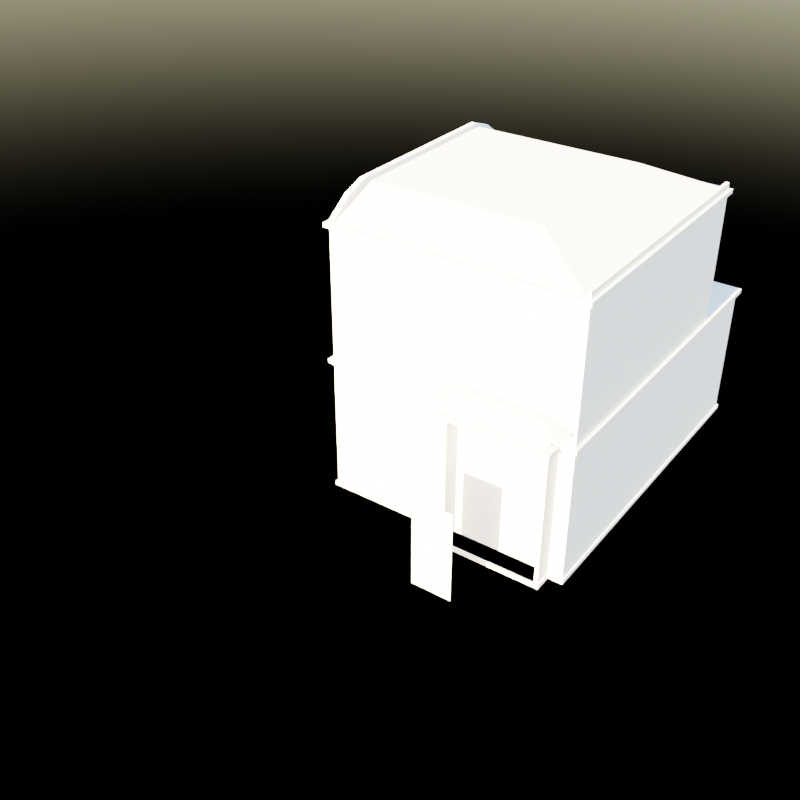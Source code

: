 # Source: briishhouse.blend  (saved by Blender 3.3.6; exported with 4.5.12 LTS)
import bpy
from mathutils import Matrix  # noqa: F401  (used for matrix-valued properties, if any)

bpy.ops.wm.read_factory_settings(use_empty=True)
scene = bpy.context.scene
scene.name = 'Scene'

# ---- collections
col_base = bpy.data.collections.new('base'); scene.collection.children.link(col_base)
col_cam_lights = bpy.data.collections.new('cam_lights'); scene.collection.children.link(col_cam_lights)

# ---- world
world_world = bpy.data.worlds.new('World'); scene.world = world_world
world_world.use_nodes = True; world_world.node_tree.nodes.clear()
_N = world_world.node_tree.nodes; _L = world_world.node_tree.links
n0 = _N.new('ShaderNodeOutputWorld'); n0.name = 'World Output'; n0.location = (300, 300)
n1 = _N.new('ShaderNodeBackground'); n1.name = 'Background'; n1.location = (10, 300)
n2 = _N.new('ShaderNodeTexSky'); n2.name = 'Sky Texture'; n2.location = (-190, 280)
_L.new(n1.outputs[0], n0.inputs[0])
_L.new(n2.outputs[0], n1.inputs[0])
n0.is_active_output = True
world_world.color = (0.05088, 0.05088, 0.05088)
world_world.use_sun_shadow = False
world_world.sun_shadow_jitter_overblur = 0.0

# ---- cameras
cam_camera = bpy.data.cameras.new('Camera')
cam_camera.clip_end = 100.0
cam_camera.ortho_scale = 7.314

# ---- lights
light_light = bpy.data.lights.new('Light', 'POINT')
light_light.transmission_factor = 0.0
light_light.energy = 1000.0
light_light.shadow_soft_size = 0.1
light_light.shadow_maximum_resolution = 0.006
light_light.use_absolute_resolution = True

# ---- meshes
me_cube_001 = bpy.data.meshes.new('Cube.001')
me_cube_001.from_pydata([(-0.78, 0.8156, -0.2859), (-0.78, 0.8156, -0.9576), (-0.78, 0.8112, -0.2859), (-0.78, 0.8112, -0.9576), (-0.78, 0.8156, -0.2859), (-0.4032, 0.8112, -0.9576), (-0.4032, 0.8156, -0.9576), (-0.4032, 0.8156, -0.2859), (-0.4032, 0.8156, -0.9576), (-0.4179, 0.8156, -0.9428), (-0.4179, 0.8156, -0.3006), (-0.4032, 0.8156, -0.2859), (-0.78, 0.8156, -0.2859), (-0.7652, 0.8156, -0.3006), (-0.7652, 0.8156, -0.9428), (-0.78, 0.8156, -0.9576), (-0.5074, 0.8187, -0.7116), (-0.5074, 0.8187, -0.5836), (-0.78, 0.8112, -0.9576), (-0.4618, 0.8187, -0.7116), (-0.5074, 0.8135, -0.7116), (-0.5074, 0.8135, -0.5836), (-0.78, 0.8112, -0.2859), (-0.4618, 0.8135, -0.7116), (-0.4179, 0.8131, -0.9428), (-0.4179, 0.8131, -0.3006), (-0.7652, 0.8131, -0.3006), (-0.7652, 0.8131, -0.9428), (-0.4032, 0.8156, -0.9576), (-0.4032, 0.8156, -0.2859), (-0.78, 0.8112, -0.2859), (-0.78, 0.8112, -0.9576), (-0.4032, 0.8112, -0.9576), (-0.4618, 0.8187, -0.7116), (-0.78, 0.8156, -0.2859), (-0.4032, 0.8156, -0.9576), (-0.4179, 0.8156, -0.9428), (-0.4179, 0.8156, -0.3006), (-0.4032, 0.8156, -0.2859), (-0.78, 0.8156, -0.2859), (-0.7652, 0.8156, -0.3006), (-0.7652, 0.8156, -0.9428), (-0.78, 0.8156, -0.9576), (-0.5074, 0.8187, -0.7116), (-0.5074, 0.8187, -0.5836), (-0.7652, 0.8156, -0.3006), (-0.4618, 0.8187, -0.7116), (-0.5074, 0.8135, -0.7116), (-0.5074, 0.8135, -0.5836), (-0.4179, 0.8156, -0.3006), (-0.4618, 0.8135, -0.7116), (-0.4179, 0.8131, -0.9428), (-0.4179, 0.8131, -0.3006), (-0.7652, 0.8131, -0.3006), (-0.7652, 0.8131, -0.9428), (-0.78, 0.8156, -0.9576), (-0.5074, 0.8187, -0.7116), (-0.5074, 0.8187, -0.5836), (-0.5074, 0.8135, -0.7116), (-0.5074, 0.8135, -0.5836), (-0.4032, 0.8156, -0.9576), (-0.4032, 0.8156, -0.2859), (-0.78, 0.8112, -0.2859), (-0.78, 0.8112, -0.9576), (-0.4032, 0.8112, -0.9576), (-0.78, 0.8156, -0.2859), (-0.4032, 0.8156, -0.9576), (-0.4179, 0.8156, -0.9428), (-0.4179, 0.8156, -0.3006), (-0.4032, 0.8156, -0.2859), (-0.78, 0.8156, -0.2859), (-0.7652, 0.8156, -0.3006), (-0.7652, 0.8156, -0.9428), (-0.78, 0.8156, -0.9576), (-0.5074, 0.8187, -0.7116), (-0.5074, 0.8187, -0.5836), (-0.4618, 0.8187, -0.7116), (-0.5074, 0.8135, -0.7116), (-0.5074, 0.8135, -0.5836), (-0.4618, 0.8135, -0.7116), (-0.4179, 0.8131, -0.9428), (-0.4179, 0.8131, -0.3006), (-0.7652, 0.8131, -0.3006), (-0.7652, 0.8131, -0.9428), (-0.5074, 0.8187, -0.7116), (-0.4618, 0.8135, -0.7116), (-0.5074, 0.8135, -0.7116), (-0.4179, 0.8131, -0.3006), (-0.7652, 0.8131, -0.3006), (-0.78, 0.8112, -0.2859), (-0.78, 0.8112, -0.9576), (-0.78, 0.8156, -0.2859), (-0.78, 0.8156, -0.9576), (-0.5074, 0.8187, -0.7116), (-0.5074, 0.8187, -0.5836), (-0.5074, 0.8135, -0.7116), (-0.5074, 0.8135, -0.5836), (-0.4032, 0.8156, -0.9576), (-0.4032, 0.8156, -0.2859), (-0.78, 0.8112, -0.2859), (-0.78, 0.8112, -0.9576), (-0.4032, 0.8112, -0.9576), (-0.4032, 0.8112, -0.2859), (-0.78, 0.8156, -0.2859), (-0.4032, 0.8156, -0.9576), (-0.4179, 0.8156, -0.9428), (-0.4179, 0.8156, -0.3006), (-0.4032, 0.8156, -0.2859), (-0.78, 0.8156, -0.2859), (-0.7652, 0.8156, -0.3006), (-0.7652, 0.8156, -0.9428), (-0.78, 0.8156, -0.9576), (-0.5074, 0.8187, -0.7116), (-0.5074, 0.8187, -0.5836), (-0.4618, 0.8187, -0.5836), (-0.4618, 0.8187, -0.7116), (-0.5074, 0.8135, -0.7116), (-0.5074, 0.8135, -0.5836), (-0.4618, 0.8135, -0.5836), (-0.4618, 0.8135, -0.7116), (-0.4179, 0.8131, -0.9428), (-0.4179, 0.8131, -0.3006), (-0.7652, 0.8131, -0.3006), (-0.7652, 0.8131, -0.9428)], [], [(23, 19, 46, 50), (1, 0, 12, 15), (5, 3, 1, 6), (0, 1, 55, 4), (5, 6, 28, 32), (6, 1, 15, 8), (0, 7, 11, 12), (20, 23, 50, 47), (10, 13, 40, 37), (25, 10, 37, 52), (0, 2, 30, 34), (7, 6, 8, 11), (12, 11, 38, 39), (6, 7, 29, 28), (65, 62, 99, 103), (51, 54, 83, 80), (9, 24, 51, 36), (21, 20, 47, 48), (8, 15, 42, 35), (9, 14, 27, 24), (19, 23, 85, 33), (27, 14, 41, 54), (7, 0, 34, 29), (34, 30, 62, 65), (16, 20, 58, 56), (37, 40, 71, 68), (3, 2, 22, 18), (39, 38, 69, 70), (29, 34, 65, 61), (35, 42, 73, 66), (1, 3, 18, 55), (41, 36, 67, 72), (44, 48, 78, 75), (2, 0, 4, 22), (42, 39, 70, 73), (50, 46, 76, 79), (20, 21, 59, 58), (2, 3, 31, 30), (17, 21, 48, 44), (11, 8, 35, 38), (16, 17, 44, 43), (24, 27, 54, 51), (26, 25, 52, 53), (15, 12, 39, 42), (19, 16, 43, 46), (13, 26, 53, 40), (14, 9, 36, 41), (68, 71, 109, 106), (56, 58, 95, 93), (70, 69, 107, 108), (58, 59, 96, 95), (61, 65, 103, 98), (23, 20, 86, 85), (13, 10, 49, 45), (66, 73, 111, 104), (10, 25, 87, 49), (57, 56, 93, 94), (72, 67, 105, 110), (55, 18, 90, 92), (75, 78, 117, 113), (73, 70, 108, 111), (22, 4, 91, 89), (79, 76, 115, 119), (43, 44, 75, 74), (21, 17, 57, 59), (32, 28, 60, 64), (53, 52, 81, 82), (40, 53, 82, 71), (46, 43, 74, 76), (54, 41, 72, 83), (36, 51, 80, 67), (17, 16, 56, 57), (28, 29, 61, 60), (48, 47, 77, 78), (38, 35, 66, 69), (52, 37, 68, 81), (30, 31, 63, 62), (47, 50, 79, 77), (84, 33, 85, 86), (45, 49, 87, 88), (90, 89, 91, 92), (94, 93, 95, 96), (99, 102, 98, 103), (102, 101, 97, 98), (110, 109, 122, 123), (105, 106, 107, 104), (109, 110, 111, 108), (110, 105, 104, 111), (108, 107, 106, 109), (115, 112, 113, 114), (121, 120, 119, 118), (114, 113, 117, 118), (115, 114, 118, 119), (122, 121, 118, 117), (106, 105, 120, 121), (120, 123, 116, 119), (123, 122, 117, 116), (80, 83, 123, 120), (59, 57, 94, 96), (74, 75, 113, 112), (20, 16, 84, 86), (64, 60, 97, 101), (82, 81, 121, 122), (71, 82, 122, 109), (76, 74, 112, 115), (83, 72, 110, 123), (67, 80, 120, 105), (60, 61, 98, 97), (78, 77, 116, 117), (69, 66, 104, 107), (81, 68, 106, 121), (62, 63, 100, 99), (77, 79, 119, 116), (18, 22, 89, 90), (25, 26, 88, 87), (16, 19, 33, 84), (26, 13, 45, 88), (4, 55, 92, 91)])
_uv = me_cube_001.uv_layers.new(name='UVMap')
_uv.uv.foreach_set('vector', [0.3965, 0.2762, 0.3965, 0.2762, 0.3965, 0.2762, 0.3965, 0.2762, 0.3944, 0.2729, 0.4858, 0.2729, 0.4858, 0.2729, 0.3944, 0.2729, 0.3944, 0.3553, 0.3944, 0.2729, 0.3944, 0.2729, 0.3944, 0.3553, 0.4858, 0.2729, 0.3944, 0.2729, 0.3944, 0.2729, 0.4858, 0.2729, 0.3944, 0.3553, 0.3944, 0.3553, 0.3944, 0.3553, 0.3944, 0.3553, 0.3944, 0.3553, 0.3944, 0.2729, 0.3944, 0.2729, 0.3944, 0.3553, 0.4858, 0.2729, 0.4858, 0.3553, 0.4858, 0.3553, 0.4858, 0.2729, 0.3965, 0.3521, 0.3965, 0.2762, 0.3965, 0.2762, 0.3965, 0.3521, 0.4838, 0.3521, 0.4838, 0.2762, 0.4838, 0.2762, 0.4838, 0.3521, 0.4838, 0.3521, 0.4838, 0.3521, 0.4838, 0.3521, 0.4838, 0.3521, 0.4858, 0.2729, 0.4858, 0.2729, 0.4858, 0.2729, 0.4858, 0.2729, 0.4858, 0.3553, 0.3944, 0.3553, 0.3944, 0.3553, 0.4858, 0.3553, 0.4858, 0.2729, 0.4858, 0.3553, 0.4858, 0.3553, 0.4858, 0.2729, 0.3944, 0.3553, 0.4858, 0.3553, 0.4858, 0.3553, 0.3944, 0.3553, 0.4858, 0.2729, 0.4858, 0.2729, 0.4858, 0.2729, 0.4858, 0.2729, 0.3965, 0.3521, 0.3965, 0.2762, 0.3965, 0.2762, 0.3965, 0.3521, 0.3965, 0.3521, 0.3965, 0.3521, 0.3965, 0.3521, 0.3965, 0.3521, 0.4838, 0.3521, 0.3965, 0.3521, 0.3965, 0.3521, 0.4838, 0.3521, 0.3944, 0.3553, 0.3944, 0.2729, 0.3944, 0.2729, 0.3944, 0.3553, 0.3965, 0.3521, 0.3965, 0.2762, 0.3965, 0.2762, 0.3965, 0.3521, 0.3965, 0.2762, 0.3965, 0.2762, 0.3965, 0.2762, 0.3965, 0.2762, 0.3965, 0.2762, 0.3965, 0.2762, 0.3965, 0.2762, 0.3965, 0.2762, 0.4858, 0.3553, 0.4858, 0.2729, 0.4858, 0.2729, 0.4858, 0.3553, 0.4858, 0.2729, 0.4858, 0.2729, 0.4858, 0.2729, 0.4858, 0.2729, 0.3965, 0.3521, 0.3965, 0.3521, 0.3965, 0.3521, 0.3965, 0.3521, 0.4838, 0.3521, 0.4838, 0.2762, 0.4838, 0.2762, 0.4838, 0.3521, 0.3944, 0.2729, 0.4858, 0.2729, 0.4858, 0.2729, 0.3944, 0.2729, 0.4858, 0.2729, 0.4858, 0.3553, 0.4858, 0.3553, 0.4858, 0.2729, 0.4858, 0.3553, 0.4858, 0.2729, 0.4858, 0.2729, 0.4858, 0.3553, 0.3944, 0.3553, 0.3944, 0.2729, 0.3944, 0.2729, 0.3944, 0.3553, 0.3944, 0.2729, 0.3944, 0.2729, 0.3944, 0.2729, 0.3944, 0.2729, 0.3965, 0.2762, 0.3965, 0.3521, 0.3965, 0.3521, 0.3965, 0.2762, 0.4838, 0.3521, 0.4838, 0.3521, 0.4838, 0.3521, 0.4838, 0.3521, 0.4858, 0.2729, 0.4858, 0.2729, 0.4858, 0.2729, 0.4858, 0.2729, 0.3944, 0.2729, 0.4858, 0.2729, 0.4858, 0.2729, 0.3944, 0.2729, 0.3965, 0.2762, 0.3965, 0.2762, 0.3965, 0.2762, 0.3965, 0.2762, 0.3965, 0.3521, 0.4838, 0.3521, 0.4838, 0.3521, 0.3965, 0.3521, 0.4858, 0.2729, 0.3944, 0.2729, 0.3944, 0.2729, 0.4858, 0.2729, 0.4838, 0.3521, 0.4838, 0.3521, 0.4838, 0.3521, 0.4838, 0.3521, 0.4858, 0.3553, 0.3944, 0.3553, 0.3944, 0.3553, 0.4858, 0.3553, 0.3965, 0.3521, 0.4838, 0.3521, 0.4838, 0.3521, 0.3965, 0.3521, 0.3965, 0.3521, 0.3965, 0.2762, 0.3965, 0.2762, 0.3965, 0.3521, 0.4838, 0.2762, 0.4838, 0.3521, 0.4838, 0.3521, 0.4838, 0.2762, 0.3944, 0.2729, 0.4858, 0.2729, 0.4858, 0.2729, 0.3944, 0.2729, 0.3965, 0.2762, 0.3965, 0.3521, 0.3965, 0.3521, 0.3965, 0.2762, 0.4838, 0.2762, 0.4838, 0.2762, 0.4838, 0.2762, 0.4838, 0.2762, 0.3965, 0.2762, 0.3965, 0.3521, 0.3965, 0.3521, 0.3965, 0.2762, 0.4838, 0.3521, 0.4838, 0.2762, 0.4838, 0.2762, 0.4838, 0.3521, 0.3965, 0.3521, 0.3965, 0.3521, 0.3965, 0.3521, 0.3965, 0.3521, 0.4858, 0.2729, 0.4858, 0.3553, 0.4858, 0.3553, 0.4858, 0.2729, 0.3965, 0.3521, 0.4838, 0.3521, 0.4838, 0.3521, 0.3965, 0.3521, 0.4858, 0.3553, 0.4858, 0.2729, 0.4858, 0.2729, 0.4858, 0.3553, 0.3965, 0.2762, 0.3965, 0.3521, 0.3965, 0.3521, 0.3965, 0.2762, 0.4838, 0.2762, 0.4838, 0.3521, 0.4838, 0.3521, 0.4838, 0.2762, 0.3944, 0.3553, 0.3944, 0.2729, 0.3944, 0.2729, 0.3944, 0.3553, 0.4838, 0.3521, 0.4838, 0.3521, 0.4838, 0.3521, 0.4838, 0.3521, 0.4838, 0.3521, 0.3965, 0.3521, 0.3965, 0.3521, 0.4838, 0.3521, 0.3965, 0.2762, 0.3965, 0.3521, 0.3965, 0.3521, 0.3965, 0.2762, 0.3944, 0.2729, 0.3944, 0.2729, 0.3944, 0.2729, 0.3944, 0.2729, 0.4838, 0.3521, 0.4838, 0.3521, 0.4838, 0.3521, 0.4838, 0.3521, 0.3944, 0.2729, 0.4858, 0.2729, 0.4858, 0.2729, 0.3944, 0.2729, 0.4858, 0.2729, 0.4858, 0.2729, 0.4858, 0.2729, 0.4858, 0.2729, 0.3965, 0.2762, 0.3965, 0.2762, 0.3965, 0.2762, 0.3965, 0.2762, 0.3965, 0.3521, 0.4838, 0.3521, 0.4838, 0.3521, 0.3965, 0.3521, 0.4838, 0.3521, 0.4838, 0.3521, 0.4838, 0.3521, 0.4838, 0.3521, 0.3944, 0.3553, 0.3944, 0.3553, 0.3944, 0.3553, 0.3944, 0.3553, 0.4838, 0.2762, 0.4838, 0.3521, 0.4838, 0.3521, 0.4838, 0.2762, 0.4838, 0.2762, 0.4838, 0.2762, 0.4838, 0.2762, 0.4838, 0.2762, 0.3965, 0.2762, 0.3965, 0.3521, 0.3965, 0.3521, 0.3965, 0.2762, 0.3965, 0.2762, 0.3965, 0.2762, 0.3965, 0.2762, 0.3965, 0.2762, 0.3965, 0.3521, 0.3965, 0.3521, 0.3965, 0.3521, 0.3965, 0.3521, 0.4838, 0.3521, 0.3965, 0.3521, 0.3965, 0.3521, 0.4838, 0.3521, 0.3944, 0.3553, 0.4858, 0.3553, 0.4858, 0.3553, 0.3944, 0.3553, 0.4838, 0.3521, 0.3965, 0.3521, 0.3965, 0.3521, 0.4838, 0.3521, 0.4858, 0.3553, 0.3944, 0.3553, 0.3944, 0.3553, 0.4858, 0.3553, 0.4838, 0.3521, 0.4838, 0.3521, 0.4838, 0.3521, 0.4838, 0.3521, 0.4858, 0.2729, 0.3944, 0.2729, 0.3944, 0.2729, 0.4858, 0.2729, 0.3965, 0.3521, 0.3965, 0.2762, 0.3965, 0.2762, 0.3965, 0.3521, 0.3965, 0.3521, 0.3965, 0.2762, 0.3965, 0.2762, 0.3965, 0.3521, 0.4838, 0.2762, 0.4838, 0.3521, 0.4838, 0.3521, 0.4838, 0.2762, 0.3944, 0.2729, 0.4858, 0.2729, 0.4858, 0.2729, 0.3944, 0.2729, 0.4838, 0.3521, 0.3965, 0.3521, 0.3965, 0.3521, 0.4838, 0.3521, 0.4858, 0.2729, 0.4858, 0.3553, 0.4858, 0.3553, 0.4858, 0.2729, 0.4858, 0.3553, 0.3944, 0.3553, 0.3944, 0.3553, 0.4858, 0.3553, 0.3965, 0.2762, 0.4838, 0.2762, 0.4838, 0.2762, 0.3965, 0.2762, 0.3965, 0.3521, 0.4838, 0.3521, 0.4858, 0.3553, 0.3944, 0.3553, 0.4838, 0.2762, 0.3965, 0.2762, 0.3944, 0.2729, 0.4858, 0.2729, 0.3965, 0.2762, 0.3965, 0.3521, 0.3944, 0.3553, 0.3944, 0.2729, 0.4858, 0.2729, 0.4858, 0.3553, 0.4838, 0.3521, 0.4838, 0.2762, 0.3965, 0.2762, 0.3965, 0.3521, 0.4838, 0.3521, 0.4838, 0.2762, 0.4838, 0.3521, 0.3965, 0.3521, 0.3965, 0.2762, 0.4838, 0.2762, 0.4838, 0.2762, 0.4838, 0.3521, 0.4838, 0.3521, 0.4838, 0.2762, 0.3965, 0.2762, 0.4838, 0.2762, 0.4838, 0.2762, 0.3965, 0.2762, 0.4838, 0.2762, 0.4838, 0.3521, 0.4838, 0.2762, 0.4838, 0.3521, 0.4838, 0.3521, 0.3965, 0.3521, 0.3965, 0.3521, 0.4838, 0.3521, 0.3965, 0.3521, 0.3965, 0.2762, 0.3965, 0.3521, 0.3965, 0.2762, 0.3965, 0.2762, 0.4838, 0.2762, 0.4838, 0.3521, 0.3965, 0.3521, 0.3965, 0.3521, 0.3965, 0.2762, 0.3965, 0.2762, 0.3965, 0.3521, 0.4838, 0.3521, 0.4838, 0.3521, 0.4838, 0.3521, 0.4838, 0.3521, 0.3965, 0.3521, 0.4838, 0.3521, 0.4838, 0.3521, 0.3965, 0.3521, 0.3965, 0.3521, 0.3965, 0.3521, 0.3965, 0.3521, 0.3965, 0.3521, 0.3944, 0.3553, 0.3944, 0.3553, 0.3944, 0.3553, 0.3944, 0.3553, 0.4838, 0.2762, 0.4838, 0.3521, 0.4838, 0.3521, 0.4838, 0.2762, 0.4838, 0.2762, 0.4838, 0.2762, 0.4838, 0.2762, 0.4838, 0.2762, 0.3965, 0.2762, 0.3965, 0.3521, 0.3965, 0.3521, 0.3965, 0.2762, 0.3965, 0.2762, 0.3965, 0.2762, 0.3965, 0.2762, 0.3965, 0.2762, 0.3965, 0.3521, 0.3965, 0.3521, 0.3965, 0.3521, 0.3965, 0.3521, 0.3944, 0.3553, 0.4858, 0.3553, 0.4858, 0.3553, 0.3944, 0.3553, 0.4838, 0.3521, 0.3965, 0.3521, 0.3965, 0.3521, 0.4838, 0.3521, 0.4858, 0.3553, 0.3944, 0.3553, 0.3944, 0.3553, 0.4858, 0.3553, 0.4838, 0.3521, 0.4838, 0.3521, 0.4838, 0.3521, 0.4838, 0.3521, 0.4858, 0.2729, 0.3944, 0.2729, 0.3944, 0.2729, 0.4858, 0.2729, 0.3965, 0.3521, 0.3965, 0.2762, 0.3965, 0.2762, 0.3965, 0.3521, 0.3944, 0.2729, 0.4858, 0.2729, 0.4858, 0.2729, 0.3944, 0.2729, 0.4838, 0.3521, 0.4838, 0.2762, 0.4838, 0.2762, 0.4838, 0.3521, 0.3965, 0.3521, 0.3965, 0.2762, 0.3965, 0.2762, 0.3965, 0.3521, 0.4838, 0.2762, 0.4838, 0.2762, 0.4838, 0.2762, 0.4838, 0.2762, 0.4858, 0.2729, 0.3944, 0.2729, 0.3944, 0.2729, 0.4858, 0.2729])
me_cube_001.update()
me_cube = bpy.data.meshes.new('Cube')
me_cube.from_pydata([(-1.0, -0.6997, 1.0), (-1.0, 0.7297, -1.0), (-1.0, 0.7297, 1.0), (1.262, -0.6997, -1.0), (1.262, -0.6997, 1.0), (1.262, 0.7297, -1.0), (1.262, 0.7297, 1.0), (-9.313e-10, 0.7297, -1.0), (-9.313e-10, 0.7297, 1.0), (-9.313e-10, -0.6997, -1.0), (-9.313e-10, -0.6997, 1.0), (-1.0, 0.7297, 0.0), (1.262, 0.7297, 0.0), (1.262, -0.6997, 0.0), (-9.313e-10, -0.6997, 0.0), (-9.313e-10, 0.7297, 0.0), (-1.0, 0.7297, -0.9699), (1.262, 0.7297, -0.9699), (1.262, -0.6997, -0.9699), (-9.313e-10, -0.6997, -0.9699), (-9.313e-10, 0.7297, -0.9699), (-0.05159, 0.7297, -1.0), (-0.05159, -0.6997, 1.0), (-0.05159, 0.7297, 1.0), (-0.05159, -0.6997, -1.0), (-0.9641, 0.7297, -1.0), (-0.9641, -0.6997, 1.0), (-0.9641, 0.7297, 1.0), (-0.9641, -0.6997, -1.0), (-1.0, -0.6997, 0.03099), (-1.0, 0.7297, 0.03099), (1.262, 0.7297, 0.03099), (1.262, -0.6997, 0.03099), (-9.313e-10, -0.6997, 0.03099), (-9.313e-10, 0.7297, 0.03099), (-0.05159, 0.7297, 0.03099), (-0.05159, -0.6997, 0.03099), (-0.9641, 0.7297, 0.03099), (-0.9641, -0.6997, 0.03099), (1.213, 0.7297, 1.0), (1.213, -0.6997, -1.0), (1.213, 0.7297, -1.0), (1.213, -0.6997, 1.0), (1.213, -0.6997, 0.0), (1.213, 0.7297, 0.0), (1.213, 0.7297, -0.9699), (1.213, -0.6997, -0.9699), (1.213, -0.6997, 0.03099), (1.213, 0.7297, 0.03099), (-1.0, -0.6997, 0.9697), (-1.0, 0.7297, 0.9697), (1.262, 0.7297, 0.9697), (1.262, -0.6997, 0.9697), (-9.313e-10, -0.6997, 0.9697), (-9.313e-10, 0.7297, 0.9697), (-0.05159, 0.7297, 0.9697), (-0.05159, -0.6997, 0.9697), (-0.9641, 0.7297, 0.9697), (-0.9641, -0.6997, 0.9697), (1.213, -0.6997, 0.9697), (1.213, 0.7297, 0.9697), (-1.0, 0.7297, -1.0), (1.262, 0.7297, -1.0), (-9.313e-10, 0.7297, -1.0), (-1.0, 0.7297, -0.9699), (1.262, 0.7297, -0.9699), (1.262, -0.6997, -0.9699), (-9.313e-10, -0.6997, -0.9699), (-9.313e-10, 0.7297, -0.9699), (-1.0, -0.6997, -0.9699), (-0.05159, 0.7297, -1.0), (-0.05159, -0.6997, -0.9699), (-0.05159, 0.7297, -0.9699), (-0.9641, 0.7297, -1.0), (-0.9641, -0.6997, -0.9699), (-0.9641, 0.7297, -0.9699), (1.213, 0.7297, -1.0), (1.213, 0.7297, -0.9699), (1.213, -0.6997, -0.9699), (-1.016, 0.7415, -1.0), (-1.016, 0.7415, -0.9696), (1.278, 0.7415, -0.9696), (1.278, 0.7415, -1.0), (1.278, -0.7114, -1.0), (1.278, -0.7114, -0.9696), (1.229, -0.7114, -1.0), (1.229, 0.7415, -1.0), (0.02444, 0.7415, -1.0), (0.02512, -0.7114, -1.0), (0.02512, -0.7114, -0.9696), (0.02444, 0.7415, -0.9696), (1.229, 0.7415, -0.9696), (1.229, -0.7114, -0.9696), (-1.0, 0.8259, -1.0), (-9.313e-10, 0.8259, -1.0), (-1.0, 0.8259, 0.0), (-9.313e-10, 0.8259, 0.0), (-1.0, 0.8259, -0.9699), (-9.313e-10, 0.8259, -0.9699), (-0.05159, 0.8259, -1.0), (-0.05159, 0.8259, 0.0), (-0.05159, 0.8259, -0.9699), (-0.9641, 0.8259, -1.0), (-0.9641, 0.8259, 0.0), (-0.9641, 0.8259, -0.9699), (-1.0, 0.8259, 0.03099), (-9.313e-10, 0.8259, 0.03099), (-0.05159, 0.8259, 0.03099), (-0.9641, 0.8259, 0.03099), (-1.0, 0.8259, -1.0), (-9.313e-10, 0.8259, -1.0), (-1.0, 0.8259, -0.9699), (-9.313e-10, 0.8259, -0.9699), (-0.05159, 0.8259, -1.0), (-0.05159, 0.8259, -0.9699), (-0.9641, 0.8259, -1.0), (-0.9641, 0.8259, -0.9699), (-1.016, 0.8377, -1.0), (-1.016, 0.8377, -0.9696), (-0.9798, 0.8377, -1.0), (0.02444, 0.8377, -1.0), (0.02444, 0.8377, -0.9696), (-0.05226, 0.8377, -0.9696), (-0.05226, 0.8377, -1.0), (-0.9798, 0.8377, -0.9696), (-9.313e-10, 0.816, 0.03099), (-0.9641, 0.816, 0.03099), (-0.05159, 0.816, 0.03099), (-9.313e-10, 0.816, 0.0), (-1.0, 0.816, 0.0), (-1.0, 0.816, 0.03099), (-0.9641, 0.7274, 0.0), (-0.05159, 0.7274, 0.0), (-0.9641, 0.7274, -0.9699), (-0.05159, 0.7274, -0.9699), (-1.0, -1.115, -1.0), (-1.016, -1.127, -1.0), (-0.05159, -1.115, -1.0), (-9.313e-10, -1.115, -1.0), (-1.0, -1.115, -0.9699), (-9.313e-10, -1.115, 0.03099), (-9.313e-10, -1.115, 0.0), (-9.313e-10, -1.115, -0.9699), (-0.9641, -1.115, -0.9699), (-0.9641, -1.115, -1.0), (-0.05159, -1.115, 0.0), (-0.05159, -1.115, -0.9699), (-0.05159, -1.115, 0.03099), (-0.05226, -1.127, -1.0), (0.02512, -1.127, -1.0), (-0.9641, -1.115, -0.9699), (-1.0, -1.115, -0.9699), (-9.313e-10, -1.115, -0.9699), (-0.05159, -1.115, -0.9699), (0.02512, -1.127, -0.9696), (-1.016, -1.127, -0.9696), (-0.9798, -1.127, -0.9696), (-0.9798, -1.127, -1.0), (-0.05226, -1.127, -0.9696), (-1.14, 0.7297, -1.0), (-1.14, -0.6997, -1.0), (-1.14, -0.6997, 0.9697), (-1.14, -0.6997, 1.0), (-1.14, 0.7297, 1.0), (-1.156, 0.7415, -1.0), (-1.104, 0.7297, -1.0), (-1.156, -0.7114, -1.0), (-1.14, -0.6997, -0.9699), (-1.14, -0.6997, 0.0), (-1.14, 0.7297, 0.03099), (-1.14, 0.7297, 0.0), (-1.14, 0.7297, -0.9699), (-1.104, -1.115, -0.9699), (-1.104, -0.6997, -0.9699), (-1.14, -1.115, -0.9699), (-1.14, -0.6997, -0.9699), (-1.14, -1.115, 0.03099), (-1.14, -0.6997, 0.03099), (-1.104, -0.6997, -1.0), (-1.156, -1.127, -1.0), (-1.14, 0.7297, 0.9697), (-1.14, 0.7297, -0.9699), (-1.14, -1.115, 0.0), (-1.14, -1.115, -0.9699), (-1.156, 0.7415, -0.9696), (-1.156, -0.7114, -0.9696), (-1.156, -1.127, -0.9696), (-1.14, -1.115, -1.0), (-1.104, -1.115, -1.0), (-1.106, 0.7297, 0.9697), (-1.106, 0.7297, 0.03099), (-1.106, 0.7297, 1.0), (-1.106, -1.115, 0.03099), (-1.106, -0.6997, 0.9697), (-1.106, -0.6997, 1.0), (-1.106, 0.7297, 0.0), (-1.106, -1.115, 0.0), (-1.106, -0.6997, 0.03099), (1.213, 0.7297, 1.02), (1.262, 0.7297, 1.02), (1.262, -0.6997, 1.02), (-1.106, 0.7297, 1.049), (-1.14, 0.7297, 1.049), (-1.106, -0.6997, 1.049), (-1.14, -0.6997, 1.049), (1.213, -0.6997, 1.02), (-0.9641, -0.6997, 1.0), (1.262, 0.01502, 1.0), (1.262, 0.1341, 1.0), (-1.0, -0.6997, 1.0), (-0.05159, 0.7297, 1.0), (1.262, 0.2532, 1.0), (1.262, 0.3724, 1.0), (-9.313e-10, 0.7297, 1.0), (1.213, -0.6997, 1.0), (1.163, -0.4428, 1.18), (1.262, 0.4915, 1.0), (-9.313e-10, -0.6997, 1.0), (1.262, 0.6106, 1.0), (-0.05159, -0.6997, 1.0), (-0.9641, 0.7297, 1.0), (1.262, -0.1041, 1.0), (-1.0, 0.7297, 1.0), (1.262, -0.2232, 1.0), (1.163, 0.4728, 1.18), (1.213, 0.7297, 1.0), (-1.106, 0.7297, 1.0), (-0.4751, 0.4728, 1.18), (-0.4751, -0.4428, 1.18), (-1.106, -0.6997, 1.0), (1.262, -0.3423, 1.0), (1.262, -0.4614, 1.0), (1.262, -0.5805, 1.0), (1.213, 0.6106, 1.0), (1.213, 0.4915, 1.0), (1.213, 0.3724, 1.0), (1.213, 0.2532, 1.0), (1.213, 0.1341, 1.0), (1.213, 0.01502, 1.0), (1.213, -0.1041, 1.0), (1.213, -0.2232, 1.0), (1.213, -0.3423, 1.0), (1.213, -0.4614, 1.0), (1.213, -0.5805, 1.0), (-1.14, -0.5805, 1.0), (-1.14, -0.4614, 1.0), (-1.14, -0.3423, 1.0), (-1.14, -0.2232, 1.0), (-1.14, -0.1041, 1.0), (-1.14, 0.01502, 1.0), (-1.14, 0.1341, 1.0), (-1.14, 0.2532, 1.0), (-1.14, 0.3724, 1.0), (-1.14, 0.4915, 1.0), (-1.14, 0.6106, 1.0), (-1.106, 0.6106, 1.0), (-1.106, 0.4915, 1.0), (-1.106, 0.3724, 1.0), (-1.106, 0.2532, 1.0), (-1.106, 0.1341, 1.0), (-1.106, 0.01502, 1.0), (-1.106, -0.1041, 1.0), (-1.106, -0.2232, 1.0), (-1.106, -0.3423, 1.0), (-1.106, -0.4614, 1.0), (-1.106, -0.5805, 1.0), (1.262, 0.6106, 1.137), (1.262, 0.4915, 1.193), (1.262, 0.3724, 1.193), (1.262, 0.2532, 1.193), (1.262, 0.1341, 1.193), (1.262, 0.01502, 1.193), (1.262, -0.1041, 1.193), (1.262, -0.2232, 1.193), (1.262, -0.3423, 1.193), (1.262, -0.4614, 1.193), (1.262, -0.5805, 1.137), (1.213, 0.6106, 1.137), (1.213, 0.4915, 1.193), (1.213, 0.3724, 1.193), (1.213, 0.2532, 1.193), (1.213, 0.1341, 1.193), (1.213, 0.01502, 1.193), (1.213, -0.1041, 1.193), (1.213, -0.2232, 1.193), (1.213, -0.3423, 1.193), (1.213, -0.4614, 1.193), (1.213, -0.5805, 1.137), (-1.14, -0.5805, 1.049), (-1.14, -0.4614, 1.049), (-1.14, -0.3423, 1.049), (-1.14, -0.2232, 1.049), (-1.14, -0.1041, 1.049), (-1.14, 0.01502, 1.049), (-1.14, 0.1341, 1.049), (-1.14, 0.2532, 1.049), (-1.14, 0.3724, 1.049), (-1.14, 0.4915, 1.049), (-1.14, 0.6106, 1.049), (-1.106, 0.6106, 1.049), (-1.106, 0.4915, 1.049), (-1.106, 0.3724, 1.049), (-1.106, 0.2532, 1.049), (-1.106, 0.1341, 1.049), (-1.106, 0.01502, 1.049), (-1.106, -0.1041, 1.049), (-1.106, -0.2232, 1.049), (-1.106, -0.3423, 1.049), (-1.106, -0.4614, 1.049), (-1.106, -0.5805, 1.049), (1.213, -0.5805, 1.0), (1.213, -0.4614, 1.0), (1.213, -0.3423, 1.0), (1.213, -0.2232, 1.0), (1.213, -0.1041, 1.0), (1.213, 0.01502, 1.0), (1.213, 0.1341, 1.0), (1.213, 0.2532, 1.0), (1.213, 0.3724, 1.0), (1.213, 0.4915, 1.0), (1.213, 0.6106, 1.0), (-1.106, 0.6106, 1.0), (-1.106, 0.4915, 1.0), (-1.106, 0.3724, 1.0), (-1.106, 0.2532, 1.0), (-1.106, 0.1341, 1.0), (-1.106, 0.01502, 1.0), (-1.106, -0.1041, 1.0), (-1.106, -0.2232, 1.0), (-1.106, -0.3423, 1.0), (-1.106, -0.4614, 1.0), (-1.106, -0.5805, 1.0), (-0.9924, 0.8253, 0.07706), (-0.9924, 0.7306, 0.07717), (-0.02329, 0.7306, 0.07717), (-0.02329, 0.8253, 0.07706), (-0.9924, 0.8253, 0.09789), (-0.9924, 0.7306, 0.098), (-0.02329, 0.7306, 0.098), (-0.02329, 0.8253, 0.09789), (-1.01, 0.8271, 0.07706), (-1.01, 0.7288, 0.07717), (-0.005471, 0.7288, 0.07717), (-0.005471, 0.8271, 0.07706), (-1.01, 0.8271, 0.09789), (-1.01, 0.7288, 0.098), (-0.005471, 0.7288, 0.098), (-0.005471, 0.8271, 0.09789), (-0.9924, 0.8254, 0.1372), (-0.9924, 0.7306, 0.1373), (-0.02329, 0.7306, 0.1373), (-0.02329, 0.8254, 0.1372), (-0.8905, 0.7883, 0.1969), (-1.107, 0.8606, 0.1447), (-1.107, 0.7194, 0.1448), (-0.8905, 0.7368, 0.1969), (0.09107, 0.7194, 0.1448), (-0.1253, 0.7368, 0.1969), (0.09107, 0.8606, 0.1447), (-0.1253, 0.7883, 0.1969), (1.213, 0.7297, 1.0), (1.262, 0.7297, 1.0), (-1.106, 0.7297, 0.9697), (-1.0, 0.7297, 0.9697), (1.262, -0.5805, 1.0), (1.262, -0.6997, 1.0), (-0.9641, -0.6997, 1.0), (-1.0, -0.6997, 1.0), (-0.05159, 0.7297, 1.0), (-9.313e-10, 0.7297, 1.0), (1.213, -0.6997, 1.0), (-9.313e-10, -0.6997, 1.0), (-1.106, 0.7297, 0.03099), (-1.14, 0.7297, 0.03099), (-1.0, 0.7297, 0.03099), (-1.0, 0.7297, 0.0), (1.262, 0.7297, 0.03099), (1.262, 0.7297, 0.0), (1.262, -0.6997, 0.03099), (1.262, -0.6997, 0.0), (-9.313e-10, -0.6997, 0.03099), (-9.313e-10, -0.6997, 0.0), (-9.313e-10, 0.7297, 0.03099), (-9.313e-10, 0.7297, 0.0), (1.213, -0.6997, 0.0), (1.213, 0.7297, 0.0), (-0.05159, -0.6997, 1.0), (-0.9641, 0.7297, 1.0), (-1.0, 0.7297, 1.0), (-1.106, -1.115, 0.03099), (-1.14, -1.115, 0.03099), (-9.313e-10, 0.816, 0.03099), (-9.313e-10, 0.8259, 0.03099), (-1.106, -0.6997, 0.9697), (-1.0, -0.6997, 0.9697), (1.213, -0.6997, 0.03099), (1.213, 0.7297, 0.03099), (-1.106, -0.6997, 1.0), (-1.14, -0.6997, 1.0), (1.262, 0.7297, 0.9697), (1.262, -0.6997, 0.9697), (1.213, -0.6997, 0.9697), (1.213, 0.7297, 0.9697), (-9.313e-10, 0.7297, 0.9697), (-0.05159, -0.6997, 0.9697), (-0.9641, -0.6997, 0.9697), (-0.9641, 0.7297, 0.9697), (-9.313e-10, -0.6997, 0.9697), (-0.05159, 0.7297, 0.9697), (-1.106, 0.7297, 0.0), (-9.313e-10, 0.816, 0.0), (-1.0, 0.816, 0.0), (-9.313e-10, -1.115, 0.0), (-1.0, 0.816, 0.03099), (-1.0, 0.8259, 0.03099), (-1.106, -1.115, 0.0), (-1.14, -1.115, 0.0), (-9.313e-10, -1.115, 0.03099), (-1.0, 0.8259, 0.0), (-9.313e-10, 0.8259, 0.0), (-0.05159, 0.8259, 0.0), (-0.9641, 0.8259, 0.0), (-0.05159, 0.8259, 0.03099), (-0.9641, 0.8259, 0.03099), (-0.05159, -1.115, 0.0), (-0.05159, -1.115, 0.03099), (-1.14, -0.6997, 0.9697), (-1.14, 0.6106, 1.0), (-1.14, 0.7297, 1.0), (-1.14, 0.7297, 0.0), (-1.14, -0.6997, 0.03099), (-1.14, -0.6997, 0.0), (-1.14, 0.7297, 0.9697), (-1.106, 0.7297, 1.0), (1.262, -0.3423, 1.0), (1.262, -0.4614, 1.0), (1.262, -0.1041, 1.0), (1.262, -0.2232, 1.0), (1.262, 0.1341, 1.0), (1.262, 0.01502, 1.0), (1.262, 0.6106, 1.0), (1.262, 0.4915, 1.0), (1.262, 0.3724, 1.0), (1.262, 0.2532, 1.0), (-1.14, -0.5805, 1.0), (-1.14, -0.4614, 1.0), (-1.14, -0.3423, 1.0), (-1.14, -0.2232, 1.0), (-1.14, -0.1041, 1.0), (-1.14, 0.01502, 1.0), (-1.14, 0.1341, 1.0), (-1.14, 0.2532, 1.0), (-1.14, 0.3724, 1.0), (-1.14, 0.4915, 1.0), (-1.133, 0.7489, 1.0), (-1.168, 0.7489, 1.0), (1.301, -0.7208, 1.0), (1.251, -0.7208, 1.0), (1.301, -0.7208, 0.9697), (1.251, -0.7208, 0.9697), (-1.168, 0.7489, 0.9697), (-1.133, 0.7489, 0.9697), (1.251, 0.7489, 1.0), (1.301, 0.7489, 1.0), (-1.133, 0.7489, 0.9697), (-1.024, 0.7489, 0.9697), (1.301, -0.5983, 1.0), (1.301, -0.7208, 1.0), (-0.9872, -0.7208, 1.0), (-1.024, -0.7208, 1.0), (-0.04894, 0.7489, 1.0), (0.004107, 0.7489, 1.0), (1.251, -0.7208, 1.0), (0.004107, -0.7208, 1.0), (-1.133, 0.7489, 0.03099), (-1.168, 0.7489, 0.03099), (-1.024, 0.7489, 0.03099), (-1.024, 0.7489, 0.0), (1.301, 0.7489, 0.03099), (1.301, 0.7489, 0.0), (1.301, -0.7208, 0.03099), (1.301, -0.7208, 0.0), (0.004107, -0.7208, 0.03099), (0.004107, -0.7208, 0.0), (0.004107, 0.7489, 0.03099), (0.004107, 0.7489, 0.0), (1.251, -0.7208, 0.0), (1.251, 0.7489, 0.0), (-0.04894, -0.7208, 1.0), (-0.9872, 0.7489, 1.0), (-1.024, 0.7489, 1.0), (-1.133, -1.148, 0.03099), (-1.168, -1.148, 0.03099), (0.004107, 0.8376, 0.03099), (0.004107, 0.8479, 0.03099), (-1.133, -0.7208, 0.9697), (-1.024, -0.7208, 0.9697), (1.251, -0.7208, 0.03099), (1.251, 0.7489, 0.03099), (-1.133, -0.7208, 1.0), (-1.168, -0.7208, 1.0), (1.301, 0.7489, 0.9697), (1.301, -0.7208, 0.9697), (1.251, -0.7208, 0.9697), (1.251, 0.7489, 0.9697), (0.004107, 0.7489, 0.9697), (-0.04894, -0.7208, 0.9697), (-0.9872, -0.7208, 0.9697), (-0.9872, 0.7489, 0.9697), (0.004107, -0.7208, 0.9697), (-0.04894, 0.7489, 0.9697), (-1.133, 0.7489, 0.0), (0.004107, 0.8376, 0.0), (-1.024, 0.8376, 0.0), (0.004107, -1.148, 0.0), (-1.024, 0.8376, 0.03099), (-1.024, 0.8479, 0.03099), (-1.133, -1.148, 0.0), (-1.168, -1.148, 0.0), (0.004107, -1.148, 0.03099), (-1.024, 0.8479, 0.0), (0.004107, 0.8479, 0.0), (-0.04894, 0.8479, 0.0), (-0.9872, 0.8479, 0.0), (-0.04894, 0.8479, 0.03099), (-0.9872, 0.8479, 0.03099), (-0.04894, -1.148, 0.0), (-0.04894, -1.148, 0.03099), (-1.168, -0.7208, 0.9697), (-1.168, 0.6264, 1.0), (-1.168, 0.7489, 1.0), (-1.168, 0.7489, 0.0), (-1.168, -0.7208, 0.03099), (-1.168, -0.7208, 0.0), (-1.168, 0.7489, 0.9697), (-1.133, 0.7489, 1.0), (1.301, -0.3534, 1.0), (1.301, -0.4759, 1.0), (1.301, -0.1084, 1.0), (1.301, -0.2309, 1.0), (1.301, 0.1365, 1.0), (1.301, 0.01405, 1.0), (1.301, 0.6264, 1.0), (1.301, 0.5039, 1.0), (1.301, 0.3815, 1.0), (1.301, 0.259, 1.0), (-1.168, -0.5983, 1.0), (-1.168, -0.4759, 1.0), (-1.168, -0.3534, 1.0), (-1.168, -0.2309, 1.0), (-1.168, -0.1084, 1.0), (-1.168, 0.01405, 1.0), (-1.168, 0.1365, 1.0), (-1.168, 0.259, 1.0), (-1.168, 0.3815, 1.0), (-1.168, 0.5039, 1.0), (0.02512, -0.9081, -0.9696), (0.02512, -0.7696, -0.9696), (-9.313e-10, -0.8964, -1.0), (-9.313e-10, -0.7578, -1.0), (0.02512, -0.7696, -1.0), (0.02512, -0.9081, -1.0), (0.04316, -0.9081, -1.0), (0.04109, -0.9081, -0.9755), (0.04316, -0.7696, -1.0), (0.04109, -0.7696, -0.9755), (0.02512, -0.9081, -1.0), (0.02512, -0.7696, -1.0), (0.02512, -0.7696, -0.9696), (0.02512, -0.9081, -0.9696)], [], [(74, 69, 175, 173), (96, 100, 420, 419), (195, 170, 429, 409), (41, 5, 3, 40), (21, 7, 9, 24), (64, 75, 116, 111), (46, 43, 14, 19), (29, 197, 192, 147, 36, 38), (17, 12, 13, 18), (45, 44, 12, 17), (192, 197, 177, 176), (45, 17, 81, 91), (5, 41, 86, 82), (16, 80, 184, 171), (68, 20, 98, 112), (9, 40, 85, 88), (80, 16, 97, 118), (79, 1, 159, 164), (1, 79, 117, 93), (567, 568, 565, 564), (73, 70, 113, 115), (25, 21, 24, 28), (189, 190, 169, 180), (230, 231, 435, 434), (223, 230, 434, 437), (3, 5, 82, 83), (18, 46, 92, 84), (67, 19, 142, 152), (265, 194, 229, 331), (162, 194, 203, 204), (16, 11, 129, 95, 97), (150, 74, 173, 172), (72, 75, 116, 114), (61, 1, 93, 109), (0, 194, 397, 367), (30, 130, 413, 374), (161, 193, 393, 426), (139, 151, 174, 183), (95, 129, 411, 418), (15, 128, 410, 383), (71, 67, 152, 153), (87, 7, 94, 120), (20, 15, 44, 45), (18, 13, 43, 46), (409, 429, 531, 511), (42, 4, 200, 205), (7, 41, 40, 9), (34, 54, 60, 48), (32, 52, 59, 47), (36, 56, 58, 38), (30, 50, 57, 37), (33, 53, 56, 36), (37, 57, 55, 35), (35, 55, 54, 34), (47, 59, 53, 33), (38, 58, 49, 29), (48, 60, 51, 31), (147, 192, 389, 425), (127, 125, 106, 107), (18, 46, 78, 66), (126, 127, 107, 108), (16, 64, 111, 97), (63, 70, 113, 110), (69, 64, 181, 175), (5, 41, 76, 62), (45, 17, 65, 77), (18, 17, 65, 66), (25, 28, 178, 165), (90, 87, 120, 121), (155, 139, 183, 186), (41, 7, 63, 76), (46, 19, 67, 78), (19, 14, 141, 142), (20, 45, 77, 68), (20, 90, 121, 98), (136, 155, 186, 179), (86, 91, 81, 82), (82, 81, 84, 83), (64, 16, 171, 181), (85, 92, 89, 88), (73, 61, 109, 115), (7, 63, 110, 94), (33, 36, 147, 140), (72, 68, 112, 114), (561, 556, 154, 149), (83, 84, 92, 85), (87, 90, 91, 86), (89, 19, 142, 154, 556, 557), (40, 3, 83, 85), (17, 18, 84, 81), (11, 16, 171, 170, 195), (15, 20, 98, 96, 128), (558, 561, 149, 138), (41, 7, 87, 86), (46, 19, 89, 92), (128, 96, 419, 410), (20, 45, 91, 90), (196, 145, 424, 415), (101, 100, 96, 98), (99, 102, 119, 123), (97, 104, 124, 118), (94, 99, 123, 120), (100, 101, 134, 132), (97, 95, 103, 104), (168, 182, 416, 431), (191, 2, 388, 433), (169, 190, 372, 373), (104, 101, 122, 124), (104, 101, 114, 116), (99, 94, 110, 113), (104, 97, 111, 116), (99, 102, 115, 113), (93, 102, 115, 109), (98, 101, 114, 112), (123, 122, 121, 120), (119, 124, 122, 123), (117, 118, 124, 119), (102, 93, 117, 119), (101, 98, 121, 122), (130, 126, 108, 105), (79, 80, 118, 117), (30, 37, 126, 130), (190, 30, 374, 372), (127, 126, 332, 335), (35, 34, 125, 127), (125, 34, 382, 391), (133, 131, 132, 134), (103, 100, 132, 131), (101, 104, 133, 134), (104, 103, 131, 133), (196, 182, 183, 139, 143, 146, 145), (142, 141, 145, 146), (42, 10, 371, 370), (145, 141, 412, 424), (137, 138, 149, 148), (146, 143, 150, 153), (139, 143, 150, 151), (142, 146, 153, 152), (157, 156, 155, 136), (149, 154, 158, 148), (148, 158, 156, 157), (144, 137, 148, 157), (146, 143, 156, 158), (143, 139, 155, 156), (142, 146, 158, 154), (135, 144, 157, 136), (561, 560, 567, 566), (74, 71, 153, 150), (167, 168, 170, 171), (167, 171, 184, 185), (159, 160, 166, 164), (159, 165, 178, 160), (557, 556, 569, 568), (175, 167, 183, 174), (211, 208, 438, 443), (171, 167, 175, 181), (568, 569, 563, 565), (168, 167, 183, 182), (166, 185, 184, 164), (167, 185, 186, 183), (569, 566, 562, 563), (173, 175, 174, 172), (144, 135, 187, 188), (1, 25, 165, 159), (197, 193, 161, 177), (135, 136, 179, 187), (80, 79, 164, 184), (163, 180, 432, 428), (401, 370, 472, 503), (151, 150, 172, 174), (23, 8, 369, 368), (29, 49, 193, 197), (50, 30, 190, 189), (299, 201, 202, 298), (276, 287, 205, 200), (244, 162, 204, 288), (243, 42, 205, 287), (6, 39, 198, 199), (255, 191, 201, 299), (218, 6, 199, 266), (191, 163, 202, 201), (26, 22, 219, 206), (233, 39, 225, 320), (27, 2, 222, 220), (2, 191, 226, 222), (10, 42, 214, 217), (22, 10, 217, 219), (39, 8, 213, 225), (23, 27, 220, 210), (194, 0, 209, 229), (8, 23, 210, 213), (222, 226, 227, 224, 225, 213, 210, 220), (215, 228, 229, 209, 206, 219, 217, 214), (0, 26, 206, 209), (321, 322, 323, 324, 325, 326, 327, 328, 329, 330, 331, 229, 228, 227, 226), (224, 215, 214, 310, 311, 312, 313, 314, 315, 316, 317, 318, 319, 320, 225), (227, 228, 215, 224), (42, 243, 310, 214), (243, 242, 311, 310), (242, 241, 312, 311), (241, 240, 313, 312), (240, 239, 314, 313), (239, 238, 315, 314), (238, 237, 316, 315), (237, 236, 317, 316), (236, 235, 318, 317), (235, 234, 319, 318), (234, 233, 320, 319), (4, 232, 276, 200), (232, 231, 275, 276), (231, 230, 274, 275), (230, 223, 273, 274), (223, 221, 272, 273), (221, 207, 271, 272), (207, 208, 270, 271), (208, 211, 269, 270), (211, 212, 268, 269), (212, 216, 267, 268), (216, 218, 266, 267), (194, 265, 309, 203), (265, 264, 308, 309), (264, 263, 307, 308), (263, 262, 306, 307), (262, 261, 305, 306), (261, 260, 304, 305), (260, 259, 303, 304), (259, 258, 302, 303), (258, 257, 301, 302), (257, 256, 300, 301), (256, 255, 299, 300), (39, 233, 277, 198), (233, 234, 278, 277), (234, 235, 279, 278), (235, 236, 280, 279), (236, 237, 281, 280), (237, 238, 282, 281), (238, 239, 283, 282), (239, 240, 284, 283), (240, 241, 285, 284), (241, 242, 286, 285), (242, 243, 287, 286), (163, 254, 298, 202), (254, 253, 297, 298), (253, 252, 296, 297), (252, 251, 295, 296), (251, 250, 294, 295), (250, 249, 293, 294), (249, 248, 292, 293), (248, 247, 291, 292), (247, 246, 290, 291), (246, 245, 289, 290), (245, 244, 288, 289), (199, 198, 277, 266), (266, 277, 278, 267), (267, 278, 279, 268), (268, 279, 280, 269), (269, 280, 281, 270), (270, 281, 282, 271), (271, 282, 283, 272), (272, 283, 284, 273), (273, 284, 285, 274), (274, 285, 286, 275), (275, 286, 287, 276), (203, 309, 288, 204), (309, 308, 289, 288), (308, 307, 290, 289), (307, 306, 291, 290), (306, 305, 292, 291), (305, 304, 293, 292), (304, 303, 294, 293), (303, 302, 295, 294), (302, 301, 296, 295), (301, 300, 297, 296), (300, 299, 298, 297), (161, 180, 169, 177), (27, 23, 368, 387), (33, 140, 417, 380), (51, 52, 32, 31), (107, 106, 392, 422), (191, 255, 321, 226), (255, 256, 322, 321), (256, 257, 323, 322), (257, 258, 324, 323), (258, 259, 325, 324), (259, 260, 326, 325), (260, 261, 327, 326), (261, 262, 328, 327), (262, 263, 329, 328), (263, 264, 330, 329), (264, 265, 331, 330), (34, 48, 396, 382), (336, 339, 347, 344), (35, 127, 335, 334), (37, 35, 334, 333), (126, 37, 333, 332), (339, 336, 348, 351), (334, 335, 343, 342), (338, 334, 342, 346), (333, 334, 338, 337), (342, 343, 347, 346), (340, 341, 345, 344), (343, 340, 344, 347), (332, 333, 341, 340), (333, 337, 345, 341), (335, 332, 340, 343), (339, 338, 346, 347), (337, 336, 344, 345), (349, 350, 356, 354), (337, 338, 350, 349), (338, 339, 351, 350), (336, 337, 349, 348), (351, 348, 353, 358), (350, 351, 358, 356), (355, 357, 359, 352), (353, 354, 355, 352), (354, 356, 357, 355), (356, 358, 359, 357), (358, 353, 352, 359), (348, 349, 354, 353), (367, 397, 499, 469), (365, 400, 502, 467), (426, 393, 495, 528), (425, 389, 491, 527), (433, 388, 490, 535), (372, 374, 476, 474), (382, 396, 498, 484), (378, 395, 497, 480), (431, 416, 518, 533), (385, 383, 485, 487), (428, 432, 534, 530), (384, 379, 481, 486), (369, 360, 462, 471), (390, 430, 532, 492), (397, 398, 500, 499), (396, 376, 478, 498), (427, 428, 530, 529), (395, 380, 482, 497), (4, 42, 457, 456), (393, 394, 496, 495), (417, 425, 527, 519), (392, 391, 493, 494), (415, 424, 526, 517), (389, 390, 492, 491), (388, 387, 489, 490), (424, 412, 514, 526), (254, 163, 428, 427), (231, 232, 364, 435), (52, 51, 399, 400), (22, 26, 366, 386), (129, 11, 375, 411), (140, 147, 425, 417), (14, 43, 384, 381), (189, 191, 433, 362), (162, 244, 444, 398), (141, 14, 381, 412), (12, 44, 385, 377), (221, 223, 437, 436), (4, 52, 400, 365), (47, 33, 380, 395), (244, 245, 445, 444), (2, 27, 387, 388), (208, 207, 439, 438), (59, 42, 370, 401), (245, 246, 446, 445), (192, 176, 390, 389), (207, 221, 436, 439), (48, 31, 376, 396), (100, 103, 421, 420), (246, 247, 447, 446), (60, 54, 403, 402), (194, 162, 398, 397), (247, 248, 448, 447), (106, 125, 391, 392), (8, 39, 360, 369), (248, 249, 449, 448), (218, 216, 441, 440), (58, 56, 404, 405), (249, 250, 450, 449), (212, 211, 443, 442), (39, 6, 361, 360), (57, 50, 363, 406), (250, 251, 451, 450), (50, 189, 362, 363), (56, 53, 407, 404), (103, 95, 418, 421), (251, 252, 452, 451), (176, 177, 430, 390), (11, 195, 409, 375), (6, 218, 440, 361), (55, 57, 406, 408), (43, 13, 379, 384), (252, 253, 453, 452), (130, 105, 414, 413), (216, 212, 442, 441), (232, 4, 365, 364), (54, 55, 408, 403), (44, 15, 383, 385), (253, 254, 427, 453), (182, 196, 415, 416), (53, 59, 401, 407), (170, 168, 431, 429), (13, 12, 377, 379), (49, 58, 405, 394), (105, 108, 423, 414), (177, 169, 373, 430), (193, 49, 394, 393), (26, 0, 367, 366), (51, 60, 402, 399), (32, 47, 395, 378), (108, 107, 422, 423), (180, 161, 426, 432), (31, 32, 378, 376), (10, 22, 386, 371), (458, 456, 457, 459), (454, 461, 460, 455), (504, 462, 463, 501), (469, 499, 495, 496, 507, 506, 509, 503, 472, 473, 488, 468), (465, 464, 535, 490, 489, 470, 471, 462, 504, 505, 510, 508), (493, 512, 521, 494), (486, 497, 482, 483), (517, 491, 492, 518), (487, 498, 478, 479), (485, 484, 498, 487), (481, 480, 497, 486), (495, 499, 500, 528), (483, 482, 519, 514), (513, 515, 516, 520), (520, 516, 525, 523), (523, 525, 524, 522), (522, 524, 494, 521), (477, 476, 515, 513), (484, 485, 512, 493), (527, 491, 517, 526), (514, 519, 527, 526), (532, 533, 518, 492), (474, 511, 531, 475), (476, 477, 511, 474), (532, 475, 531, 533), (546, 547, 548, 549, 550, 551, 552, 553, 554, 555, 529, 530, 534, 528, 500), (478, 480, 481, 479), (542, 543, 544, 545, 540, 541, 538, 539, 536, 537, 466, 467, 502, 501, 463), (362, 433, 535, 464), (402, 403, 505, 504), (189, 180, 460, 461), (405, 404, 506, 507), (406, 363, 465, 508), (404, 407, 509, 506), (434, 435, 537, 536), (408, 406, 508, 510), (435, 364, 466, 537), (52, 4, 456, 458), (403, 408, 510, 505), (436, 437, 539, 538), (42, 59, 459, 457), (407, 401, 503, 509), (438, 439, 541, 540), (394, 405, 507, 496), (439, 436, 538, 541), (399, 402, 504, 501), (440, 441, 543, 542), (59, 52, 458, 459), (191, 189, 461, 454), (375, 409, 511, 477), (442, 443, 545, 544), (383, 410, 512, 485), (361, 440, 542, 463), (411, 375, 477, 513), (441, 442, 544, 543), (412, 381, 483, 514), (379, 377, 479, 481), (413, 414, 516, 515), (443, 438, 540, 545), (416, 415, 517, 518), (437, 434, 536, 539), (380, 417, 519, 482), (376, 378, 480, 478), (360, 361, 463, 462), (400, 399, 501, 502), (363, 362, 464, 465), (398, 444, 546, 500), (419, 420, 522, 521), (364, 365, 467, 466), (444, 445, 547, 546), (420, 421, 523, 522), (366, 367, 469, 468), (445, 446, 548, 547), (368, 369, 471, 470), (446, 447, 549, 548), (421, 418, 520, 523), (370, 371, 473, 472), (447, 448, 550, 549), (373, 372, 474, 475), (448, 449, 551, 550), (414, 423, 525, 516), (180, 163, 455, 460), (449, 450, 552, 551), (423, 422, 524, 525), (450, 451, 553, 552), (422, 392, 494, 524), (451, 452, 554, 553), (391, 382, 484, 493), (452, 453, 555, 554), (410, 419, 521, 512), (453, 427, 529, 555), (418, 411, 513, 520), (381, 384, 486, 483), (429, 431, 533, 531), (374, 413, 515, 476), (377, 385, 487, 479), (430, 373, 475, 532), (163, 191, 454, 455), (371, 386, 488, 473), (432, 426, 528, 534), (387, 368, 470, 489), (386, 366, 468, 488), (28, 144, 188, 178), (160, 178, 188, 187), (185, 166, 179, 186), (566, 567, 564, 562), (166, 160, 187, 179), (564, 565, 563, 562), (28, 24, 137, 144), (9, 88, 560, 559), (559, 560, 561, 558), (88, 89, 557, 560), (560, 557, 568, 567), (556, 561, 566, 569), (24, 9, 559, 558, 138, 137)])
_uv = me_cube.uv_layers.new(name='UVMap')
_uv.uv.foreach_set('vector', [0.0, 0.0, 0.0, 0.0, 0.0, 0.0, 0.0, 0.0, 0.5, 0.375, 0.5, 0.3686, 0.5, 0.3686, 0.5, 0.375, 0.5, 0.25, 0.5, 0.25, 0.5, 0.25, 0.5, 0.25, 0.369, 0.5, 0.375, 0.5, 0.375, 0.75, 0.369, 0.75, 0.2436, 0.5, 0.25, 0.5, 0.25, 0.75, 0.2436, 0.75, 0.0, 0.0, 0.0, 0.0, 0.0, 0.0, 0.0, 0.0, 0.3788, 0.756, 0.5, 0.756, 0.5, 0.875, 0.3788, 0.875, 0.5039, 1.0, 0.5039, 1.0, 0.5039, 1.0, 0.5039, 0.8814, 0.5039, 0.8814, 0.5039, 0.9955, 0.3788, 0.5, 0.5, 0.5, 0.5, 0.75, 0.3788, 0.75, 0.3788, 0.494, 0.5, 0.494, 0.5, 0.5, 0.3788, 0.5, 0.5039, 1.0, 0.5039, 1.0, 0.5039, 1.0, 0.5039, 1.0, 0.3788, 0.494, 0.3788, 0.5, 0.3788, 0.5, 0.3788, 0.494, 0.375, 0.5, 0.369, 0.5, 0.369, 0.5, 0.375, 0.5, 0.3788, 0.25, 0.3788, 0.25, 0.3788, 0.25, 0.3788, 0.25, 0.3788, 0.375, 0.3788, 0.375, 0.3788, 0.375, 0.3788, 0.375, 0.25, 0.75, 0.369, 0.75, 0.369, 0.75, 0.25, 0.75, 0.3788, 0.25, 0.3788, 0.25, 0.3788, 0.25, 0.3788, 0.25, 0.125, 0.5, 0.125, 0.5, 0.125, 0.5, 0.125, 0.5, 0.125, 0.5, 0.125, 0.5, 0.125, 0.5, 0.125, 0.5, 0.375, 0.875, 0.3788, 0.875, 0.3788, 0.875, 0.375, 0.875, 0.0, 0.0, 0.0, 0.0, 0.0, 0.0, 0.0, 0.0, 0.1295, 0.5, 0.2436, 0.5, 0.2436, 0.75, 0.1295, 0.75, 0.6212, 0.25, 0.5039, 0.25, 0.5039, 0.25, 0.6212, 0.25, 0.625, 0.6875, 0.625, 0.7083, 0.625, 0.7083, 0.625, 0.6875, 0.625, 0.6667, 0.625, 0.6875, 0.625, 0.6875, 0.625, 0.6667, 0.375, 0.75, 0.375, 0.5, 0.375, 0.5, 0.375, 0.75, 0.3788, 0.75, 0.3788, 0.756, 0.3788, 0.756, 0.3788, 0.75, 0.3788, 0.875, 0.3788, 0.875, 0.3788, 0.875, 0.3788, 0.875, 0.875, 0.7292, 0.875, 0.75, 0.875, 0.75, 0.875, 0.7292, 0.625, 1.0, 0.625, 1.0, 0.625, 1.0, 0.625, 1.0, 0.3788, 0.25, 0.5, 0.25, 0.5, 0.25, 0.5, 0.25, 0.3788, 0.25, 0.0, 0.0, 0.0, 0.0, 0.0, 0.0, 0.0, 0.0, 0.0, 0.0, 0.0, 0.0, 0.0, 0.0, 0.0, 0.0, 0.0, 0.0, 0.0, 0.0, 0.0, 0.0, 0.0, 0.0, 0.625, 1.0, 0.625, 1.0, 0.625, 1.0, 0.625, 1.0, 0.5039, 0.25, 0.5039, 0.25, 0.5039, 0.25, 0.5039, 0.25, 0.6212, 1.0, 0.6212, 1.0, 0.6212, 1.0, 0.6212, 1.0, 0.3788, 1.0, 0.3788, 1.0, 0.3788, 1.0, 0.3788, 1.0, 0.5, 0.25, 0.5, 0.25, 0.5, 0.25, 0.5, 0.25, 0.5, 0.375, 0.5, 0.375, 0.5, 0.375, 0.5, 0.375, 0.0, 0.0, 0.0, 0.0, 0.0, 0.0, 0.0, 0.0, 0.25, 0.5, 0.25, 0.5, 0.25, 0.5, 0.25, 0.5, 0.3788, 0.375, 0.5, 0.375, 0.5, 0.494, 0.3788, 0.494, 0.3788, 0.75, 0.5, 0.75, 0.5, 0.756, 0.3788, 0.756, 0.5, 0.25, 0.5, 0.25, 0.5, 0.25, 0.5, 0.25, 0.625, 0.756, 0.625, 0.75, 0.625, 0.75, 0.625, 0.756, 0.25, 0.5, 0.369, 0.5, 0.369, 0.75, 0.25, 0.75, 0.5039, 0.375, 0.6212, 0.375, 0.6212, 0.494, 0.5039, 0.494, 0.5039, 0.75, 0.6212, 0.75, 0.6212, 0.756, 0.5039, 0.756, 0.5039, 0.8814, 0.6212, 0.8814, 0.6212, 0.9955, 0.5039, 0.9955, 0.5039, 0.25, 0.6212, 0.25, 0.6212, 0.2545, 0.5039, 0.2545, 0.5039, 0.875, 0.6212, 0.875, 0.6212, 0.8814, 0.5039, 0.8814, 0.5039, 0.2545, 0.6212, 0.2545, 0.6212, 0.3686, 0.5039, 0.3686, 0.5039, 0.3686, 0.6212, 0.3686, 0.6212, 0.375, 0.5039, 0.375, 0.5039, 0.756, 0.6212, 0.756, 0.6212, 0.875, 0.5039, 0.875, 0.5039, 0.9955, 0.6212, 0.9955, 0.6212, 1.0, 0.5039, 1.0, 0.5039, 0.494, 0.6212, 0.494, 0.6212, 0.5, 0.5039, 0.5, 0.5039, 0.8814, 0.5039, 1.0, 0.5039, 1.0, 0.5039, 0.8814, 0.5039, 0.3686, 0.5039, 0.375, 0.5039, 0.375, 0.5039, 0.3686, 0.3788, 0.75, 0.3788, 0.756, 0.3788, 0.756, 0.3788, 0.75, 0.5039, 0.2545, 0.5039, 0.3686, 0.5039, 0.3686, 0.5039, 0.2545, 0.3788, 0.25, 0.3788, 0.25, 0.3788, 0.25, 0.3788, 0.25, 0.0, 0.0, 0.0, 0.0, 0.0, 0.0, 0.0, 0.0, 0.0, 0.0, 0.0, 0.0, 0.0, 0.0, 0.0, 0.0, 0.375, 0.5, 0.375, 0.494, 0.375, 0.494, 0.375, 0.5, 0.3788, 0.494, 0.3788, 0.5, 0.3788, 0.5, 0.3788, 0.494, 0.3788, 0.75, 0.3788, 0.5, 0.3788, 0.5, 0.3788, 0.75, 0.1295, 0.5, 0.1295, 0.75, 0.1295, 0.75, 0.1295, 0.5, 0.3788, 0.375, 0.375, 0.375, 0.375, 0.375, 0.3788, 0.375, 0.3788, 1.0, 0.3788, 1.0, 0.3788, 1.0, 0.3788, 1.0, 0.375, 0.494, 0.375, 0.375, 0.375, 0.375, 0.375, 0.494, 0.3788, 0.756, 0.3788, 0.875, 0.3788, 0.875, 0.3788, 0.756, 0.3788, 0.875, 0.5, 0.875, 0.5, 0.875, 0.3788, 0.875, 0.3788, 0.375, 0.3788, 0.494, 0.3788, 0.494, 0.3788, 0.375, 0.3788, 0.375, 0.3788, 0.375, 0.3788, 0.375, 0.3788, 0.375, 0.375, 1.0, 0.3788, 1.0, 0.3788, 1.0, 0.375, 1.0, 0.375, 0.494, 0.3788, 0.494, 0.3788, 0.5, 0.375, 0.5, 0.375, 0.5, 0.3788, 0.5, 0.3788, 0.75, 0.375, 0.75, 0.3788, 0.25, 0.3788, 0.25, 0.3788, 0.25, 0.3788, 0.25, 0.375, 0.756, 0.3788, 0.756, 0.3788, 0.875, 0.375, 0.875, 0.0, 0.0, 0.0, 0.0, 0.0, 0.0, 0.0, 0.0, 0.375, 0.375, 0.375, 0.375, 0.375, 0.375, 0.375, 0.375, 0.5039, 0.875, 0.5039, 0.8814, 0.5039, 0.8814, 0.5039, 0.875, 0.0, 0.0, 0.0, 0.0, 0.0, 0.0, 0.0, 0.0, 0.375, 0.875, 0.3788, 0.875, 0.3788, 0.875, 0.375, 0.875, 0.375, 0.75, 0.3788, 0.75, 0.3788, 0.756, 0.375, 0.756, 0.375, 0.375, 0.3788, 0.375, 0.3788, 0.494, 0.375, 0.494, 0.3788, 0.875, 0.3788, 0.875, 0.3788, 0.875, 0.3788, 0.875, 0.3788, 0.875, 0.3788, 0.875, 0.369, 0.75, 0.375, 0.75, 0.375, 0.75, 0.369, 0.75, 0.3788, 0.5, 0.3788, 0.75, 0.3788, 0.75, 0.3788, 0.5, 0.5, 0.25, 0.3788, 0.25, 0.3788, 0.25, 0.5, 0.25, 0.5, 0.25, 0.5, 0.375, 0.3788, 0.375, 0.3788, 0.375, 0.5, 0.375, 0.5, 0.375, 0.25, 0.75, 0.25, 0.75, 0.25, 0.75, 0.25, 0.75, 0.369, 0.5, 0.25, 0.5, 0.25, 0.5, 0.369, 0.5, 0.3788, 0.756, 0.3788, 0.875, 0.3788, 0.875, 0.3788, 0.756, 0.5, 0.375, 0.5, 0.375, 0.5, 0.375, 0.5, 0.375, 0.3788, 0.375, 0.3788, 0.494, 0.3788, 0.494, 0.3788, 0.375, 0.5, 1.0, 0.5, 0.8814, 0.5, 0.8814, 0.5, 1.0, 0.3788, 0.3686, 0.5, 0.3686, 0.5, 0.375, 0.3788, 0.375, 0.2436, 0.5, 0.1295, 0.5, 0.1295, 0.5, 0.2436, 0.5, 0.3788, 0.25, 0.3788, 0.2545, 0.3788, 0.2545, 0.3788, 0.25, 0.25, 0.5, 0.2436, 0.5, 0.2436, 0.5, 0.25, 0.5, 0.5, 0.3686, 0.3788, 0.3686, 0.3788, 0.3686, 0.5, 0.3686, 0.3788, 0.25, 0.5, 0.25, 0.5, 0.2545, 0.3788, 0.2545, 0.5, 0.0, 0.5, 0.0, 0.5, 0.0, 0.5, 0.0, 0.625, 0.25, 0.625, 0.25, 0.625, 0.25, 0.625, 0.25, 0.5039, 0.25, 0.5039, 0.25, 0.5039, 0.25, 0.5039, 0.25, 0.3788, 0.2545, 0.3788, 0.3686, 0.3788, 0.3686, 0.3788, 0.2545, 0.3788, 0.2545, 0.3788, 0.3686, 0.3788, 0.3686, 0.3788, 0.2545, 0.2436, 0.5, 0.25, 0.5, 0.25, 0.5, 0.2436, 0.5, 0.3788, 0.2545, 0.3788, 0.25, 0.3788, 0.25, 0.3788, 0.2545, 0.375, 0.3686, 0.375, 0.2545, 0.375, 0.2545, 0.375, 0.3686, 0.125, 0.5, 0.1295, 0.5, 0.1295, 0.5, 0.125, 0.5, 0.3788, 0.375, 0.3788, 0.3686, 0.3788, 0.3686, 0.3788, 0.375, 0.375, 0.3686, 0.3788, 0.3686, 0.3788, 0.375, 0.375, 0.375, 0.375, 0.2545, 0.3788, 0.2545, 0.3788, 0.3686, 0.375, 0.3686, 0.375, 0.25, 0.3788, 0.25, 0.3788, 0.2545, 0.375, 0.2545, 0.1295, 0.5, 0.125, 0.5, 0.125, 0.5, 0.1295, 0.5, 0.3788, 0.3686, 0.3788, 0.375, 0.3788, 0.375, 0.3788, 0.3686, 0.5039, 0.25, 0.5039, 0.2545, 0.5039, 0.2545, 0.5039, 0.25, 0.375, 0.25, 0.3788, 0.25, 0.3788, 0.25, 0.375, 0.25, 0.5039, 0.25, 0.5039, 0.2545, 0.5039, 0.2545, 0.5039, 0.25, 0.5039, 0.25, 0.5039, 0.25, 0.5039, 0.25, 0.5039, 0.25, 0.5039, 0.3686, 0.5039, 0.2545, 0.5039, 0.2545, 0.5039, 0.3686, 0.5039, 0.3686, 0.5039, 0.375, 0.5039, 0.375, 0.5039, 0.3686, 0.5039, 0.375, 0.5039, 0.375, 0.5039, 0.375, 0.5039, 0.375, 0.3788, 0.2545, 0.5, 0.2545, 0.5, 0.3686, 0.3788, 0.3686, 0.5, 0.2545, 0.5, 0.3686, 0.5, 0.3686, 0.5, 0.2545, 0.3788, 0.3686, 0.3788, 0.2545, 0.3788, 0.2545, 0.3788, 0.3686, 0.3788, 0.2545, 0.5, 0.2545, 0.5, 0.2545, 0.3788, 0.2545, 0.5, 1.0, 0.5, 1.0, 0.3788, 1.0, 0.3788, 1.0, 0.3788, 0.9955, 0.3788, 0.8814, 0.5, 0.8814, 0.3788, 0.875, 0.5, 0.875, 0.5, 0.8814, 0.3788, 0.8814, 0.625, 0.756, 0.625, 0.875, 0.625, 0.875, 0.625, 0.756, 0.5, 0.8814, 0.5, 0.875, 0.5, 0.875, 0.5, 0.8814, 0.2436, 0.75, 0.25, 0.75, 0.25, 0.75, 0.2436, 0.75, 0.3788, 0.8814, 0.3788, 0.9955, 0.3788, 0.9955, 0.3788, 0.8814, 0.3788, 1.0, 0.3788, 0.9955, 0.3788, 0.9955, 0.3788, 1.0, 0.3788, 0.875, 0.3788, 0.8814, 0.3788, 0.8814, 0.3788, 0.875, 0.375, 0.9955, 0.3788, 0.9955, 0.3788, 1.0, 0.375, 1.0, 0.375, 0.875, 0.3788, 0.875, 0.3788, 0.8814, 0.375, 0.8814, 0.375, 0.8814, 0.3788, 0.8814, 0.3788, 0.9955, 0.375, 0.9955, 0.1295, 0.75, 0.2436, 0.75, 0.2436, 0.75, 0.1295, 0.75, 0.3788, 0.8814, 0.3788, 0.9955, 0.3788, 0.9955, 0.3788, 0.8814, 0.3788, 0.9955, 0.3788, 1.0, 0.3788, 1.0, 0.3788, 0.9955, 0.3788, 0.875, 0.3788, 0.8814, 0.3788, 0.8814, 0.3788, 0.875, 0.125, 0.75, 0.1295, 0.75, 0.1295, 0.75, 0.125, 0.75, 0.25, 0.75, 0.25, 0.75, 0.25, 0.75, 0.25, 0.75, 0.0, 0.0, 0.0, 0.0, 0.0, 0.0, 0.0, 0.0, 0.3788, 0.0, 0.5, 0.0, 0.5, 0.25, 0.3788, 0.25, 0.3788, 0.0, 0.3788, 0.25, 0.3788, 0.25, 0.3788, 0.0, 0.125, 0.5, 0.125, 0.75, 0.125, 0.75, 0.125, 0.5, 0.125, 0.5, 0.1295, 0.5, 0.1295, 0.75, 0.125, 0.75, 0.3788, 0.875, 0.3788, 0.875, 0.3788, 0.875, 0.3788, 0.875, 0.3788, 0.0, 0.3788, 0.0, 0.3788, 0.0, 0.3788, 0.0, 0.625, 0.5833, 0.625, 0.6042, 0.625, 0.6042, 0.625, 0.5833, 0.3788, 0.25, 0.3788, 0.0, 0.3788, 0.0, 0.3788, 0.25, 0.3788, 0.875, 0.3788, 0.875, 0.3788, 0.875, 0.3788, 0.875, 0.5, 0.0, 0.3788, 0.0, 0.3788, 0.0, 0.5, 0.0, 0.375, 0.0, 0.3788, 0.0, 0.3788, 0.25, 0.375, 0.25, 0.3788, 0.0, 0.3788, 0.0, 0.3788, 0.0, 0.3788, 0.0, 0.3788, 0.875, 0.375, 0.875, 0.375, 0.875, 0.3788, 0.875, 0.0, 0.0, 0.0, 0.0, 0.0, 0.0, 0.0, 0.0, 0.1295, 0.75, 0.125, 0.75, 0.125, 0.75, 0.1295, 0.75, 0.0, 0.0, 0.0, 0.0, 0.0, 0.0, 0.0, 0.0, 0.5039, 1.0, 0.6212, 1.0, 0.6212, 1.0, 0.5039, 1.0, 0.125, 0.75, 0.125, 0.75, 0.125, 0.75, 0.125, 0.75, 0.3788, 0.25, 0.375, 0.25, 0.375, 0.25, 0.3788, 0.25, 0.625, 0.25, 0.6212, 0.25, 0.6212, 0.25, 0.625, 0.25, 0.6212, 0.756, 0.625, 0.756, 0.625, 0.756, 0.6212, 0.756, 0.3788, 1.0, 0.3788, 0.9955, 0.3788, 0.9955, 0.3788, 1.0, 0.625, 0.3686, 0.625, 0.375, 0.625, 0.375, 0.625, 0.3686, 0.5039, 1.0, 0.6212, 1.0, 0.6212, 1.0, 0.5039, 1.0, 0.6212, 0.25, 0.5039, 0.25, 0.5039, 0.25, 0.6212, 0.25, 0.875, 0.5208, 0.875, 0.5, 0.875, 0.5, 0.875, 0.5208, 0.625, 0.7292, 0.631, 0.7292, 0.631, 0.75, 0.625, 0.75, 0.625, 0.02083, 0.625, 0.0, 0.625, 0.0, 0.625, 0.02083, 0.631, 0.7292, 0.631, 0.75, 0.631, 0.75, 0.631, 0.7292, 0.625, 0.5, 0.625, 0.494, 0.625, 0.494, 0.625, 0.5, 0.875, 0.5208, 0.875, 0.5, 0.875, 0.5, 0.875, 0.5208, 0.625, 0.5208, 0.625, 0.5, 0.625, 0.5, 0.625, 0.5208, 0.625, 0.25, 0.625, 0.25, 0.625, 0.25, 0.625, 0.25, 0.625, 0.9955, 0.625, 0.8814, 0.625, 0.8814, 0.625, 0.9955, 0.631, 0.5208, 0.631, 0.5, 0.631, 0.5, 0.631, 0.5208, 0.625, 0.2545, 0.625, 0.25, 0.625, 0.25, 0.625, 0.2545, 0.625, 0.25, 0.625, 0.25, 0.625, 0.25, 0.625, 0.25, 0.625, 0.875, 0.625, 0.756, 0.625, 0.756, 0.625, 0.875, 0.625, 0.8814, 0.625, 0.875, 0.625, 0.875, 0.625, 0.8814, 0.625, 0.494, 0.625, 0.375, 0.625, 0.375, 0.625, 0.494, 0.625, 0.3686, 0.625, 0.2545, 0.625, 0.2545, 0.625, 0.3686, 0.625, 1.0, 0.625, 1.0, 0.625, 1.0, 0.625, 1.0, 0.625, 0.375, 0.625, 0.3686, 0.625, 0.3686, 0.625, 0.375, 0.875, 0.5, 0.875, 0.5, 0.8628, 0.5265, 0.6462, 0.5265, 0.631, 0.5, 0.75, 0.5, 0.7564, 0.5, 0.8705, 0.5, 0.6462, 0.7235, 0.8628, 0.7235, 0.875, 0.75, 0.875, 0.75, 0.8705, 0.75, 0.7564, 0.75, 0.75, 0.75, 0.631, 0.75, 0.625, 1.0, 0.625, 0.9955, 0.625, 0.9955, 0.625, 1.0, 0.875, 0.5208, 0.875, 0.5417, 0.875, 0.5625, 0.875, 0.5833, 0.875, 0.6042, 0.875, 0.625, 0.875, 0.6458, 0.875, 0.6667, 0.875, 0.6875, 0.875, 0.7083, 0.875, 0.7292, 0.875, 0.75, 0.8628, 0.7235, 0.8628, 0.5265, 0.875, 0.5, 0.6462, 0.5265, 0.6462, 0.7235, 0.631, 0.75, 0.631, 0.7292, 0.631, 0.7083, 0.631, 0.6875, 0.631, 0.6667, 0.631, 0.6458, 0.631, 0.625, 0.631, 0.6042, 0.631, 0.5833, 0.631, 0.5625, 0.631, 0.5417, 0.631, 0.5208, 0.631, 0.5, 0.8628, 0.5265, 0.8628, 0.7235, 0.6462, 0.7235, 0.6462, 0.5265, 0.631, 0.75, 0.631, 0.7292, 0.631, 0.7292, 0.631, 0.75, 0.631, 0.7292, 0.631, 0.7083, 0.631, 0.7083, 0.631, 0.7292, 0.631, 0.7083, 0.631, 0.6875, 0.631, 0.6875, 0.631, 0.7083, 0.631, 0.6875, 0.631, 0.6667, 0.631, 0.6667, 0.631, 0.6875, 0.631, 0.6667, 0.631, 0.6458, 0.631, 0.6458, 0.631, 0.6667, 0.631, 0.6458, 0.631, 0.625, 0.631, 0.625, 0.631, 0.6458, 0.631, 0.625, 0.631, 0.6042, 0.631, 0.6042, 0.631, 0.625, 0.631, 0.6042, 0.631, 0.5833, 0.631, 0.5833, 0.631, 0.6042, 0.631, 0.5833, 0.631, 0.5625, 0.631, 0.5625, 0.631, 0.5833, 0.631, 0.5625, 0.631, 0.5417, 0.631, 0.5417, 0.631, 0.5625, 0.631, 0.5417, 0.631, 0.5208, 0.631, 0.5208, 0.631, 0.5417, 0.625, 0.75, 0.625, 0.7292, 0.625, 0.7292, 0.625, 0.75, 0.625, 0.7292, 0.625, 0.7083, 0.625, 0.7083, 0.625, 0.7292, 0.625, 0.7083, 0.625, 0.6875, 0.625, 0.6875, 0.625, 0.7083, 0.625, 0.6875, 0.625, 0.6667, 0.625, 0.6667, 0.625, 0.6875, 0.625, 0.6667, 0.625, 0.6458, 0.625, 0.6458, 0.625, 0.6667, 0.625, 0.6458, 0.625, 0.625, 0.625, 0.625, 0.625, 0.6458, 0.625, 0.625, 0.625, 0.6042, 0.625, 0.6042, 0.625, 0.625, 0.625, 0.6042, 0.625, 0.5833, 0.625, 0.5833, 0.625, 0.6042, 0.625, 0.5833, 0.625, 0.5625, 0.625, 0.5625, 0.625, 0.5833, 0.625, 0.5625, 0.625, 0.5417, 0.625, 0.5417, 0.625, 0.5625, 0.625, 0.5417, 0.625, 0.5208, 0.625, 0.5208, 0.625, 0.5417, 0.875, 0.75, 0.875, 0.7292, 0.875, 0.7292, 0.875, 0.75, 0.875, 0.7292, 0.875, 0.7083, 0.875, 0.7083, 0.875, 0.7292, 0.875, 0.7083, 0.875, 0.6875, 0.875, 0.6875, 0.875, 0.7083, 0.875, 0.6875, 0.875, 0.6667, 0.875, 0.6667, 0.875, 0.6875, 0.875, 0.6667, 0.875, 0.6458, 0.875, 0.6458, 0.875, 0.6667, 0.875, 0.6458, 0.875, 0.625, 0.875, 0.625, 0.875, 0.6458, 0.875, 0.625, 0.875, 0.6042, 0.875, 0.6042, 0.875, 0.625, 0.875, 0.6042, 0.875, 0.5833, 0.875, 0.5833, 0.875, 0.6042, 0.875, 0.5833, 0.875, 0.5625, 0.875, 0.5625, 0.875, 0.5833, 0.875, 0.5625, 0.875, 0.5417, 0.875, 0.5417, 0.875, 0.5625, 0.875, 0.5417, 0.875, 0.5208, 0.875, 0.5208, 0.875, 0.5417, 0.631, 0.5, 0.631, 0.5208, 0.631, 0.5208, 0.631, 0.5, 0.631, 0.5208, 0.631, 0.5417, 0.631, 0.5417, 0.631, 0.5208, 0.631, 0.5417, 0.631, 0.5625, 0.631, 0.5625, 0.631, 0.5417, 0.631, 0.5625, 0.631, 0.5833, 0.631, 0.5833, 0.631, 0.5625, 0.631, 0.5833, 0.631, 0.6042, 0.631, 0.6042, 0.631, 0.5833, 0.631, 0.6042, 0.631, 0.625, 0.631, 0.625, 0.631, 0.6042, 0.631, 0.625, 0.631, 0.6458, 0.631, 0.6458, 0.631, 0.625, 0.631, 0.6458, 0.631, 0.6667, 0.631, 0.6667, 0.631, 0.6458, 0.631, 0.6667, 0.631, 0.6875, 0.631, 0.6875, 0.631, 0.6667, 0.631, 0.6875, 0.631, 0.7083, 0.631, 0.7083, 0.631, 0.6875, 0.631, 0.7083, 0.631, 0.7292, 0.631, 0.7292, 0.631, 0.7083, 0.625, 0.25, 0.625, 0.2292, 0.625, 0.2292, 0.625, 0.25, 0.625, 0.2292, 0.625, 0.2083, 0.625, 0.2083, 0.625, 0.2292, 0.625, 0.2083, 0.625, 0.1875, 0.625, 0.1875, 0.625, 0.2083, 0.625, 0.1875, 0.625, 0.1667, 0.625, 0.1667, 0.625, 0.1875, 0.625, 0.1667, 0.625, 0.1458, 0.625, 0.1458, 0.625, 0.1667, 0.625, 0.1458, 0.625, 0.125, 0.625, 0.125, 0.625, 0.1458, 0.625, 0.125, 0.625, 0.1042, 0.625, 0.1042, 0.625, 0.125, 0.625, 0.1042, 0.625, 0.08333, 0.625, 0.08333, 0.625, 0.1042, 0.625, 0.08333, 0.625, 0.0625, 0.625, 0.0625, 0.625, 0.08333, 0.625, 0.0625, 0.625, 0.04167, 0.625, 0.04167, 0.625, 0.0625, 0.625, 0.04167, 0.625, 0.02083, 0.625, 0.02083, 0.625, 0.04167, 0.625, 0.5, 0.631, 0.5, 0.631, 0.5208, 0.625, 0.5208, 0.625, 0.5208, 0.631, 0.5208, 0.631, 0.5417, 0.625, 0.5417, 0.625, 0.5417, 0.631, 0.5417, 0.631, 0.5625, 0.625, 0.5625, 0.625, 0.5625, 0.631, 0.5625, 0.631, 0.5833, 0.625, 0.5833, 0.625, 0.5833, 0.631, 0.5833, 0.631, 0.6042, 0.625, 0.6042, 0.625, 0.6042, 0.631, 0.6042, 0.631, 0.625, 0.625, 0.625, 0.625, 0.625, 0.631, 0.625, 0.631, 0.6458, 0.625, 0.6458, 0.625, 0.6458, 0.631, 0.6458, 0.631, 0.6667, 0.625, 0.6667, 0.625, 0.6667, 0.631, 0.6667, 0.631, 0.6875, 0.625, 0.6875, 0.625, 0.6875, 0.631, 0.6875, 0.631, 0.7083, 0.625, 0.7083, 0.625, 0.7083, 0.631, 0.7083, 0.631, 0.7292, 0.625, 0.7292, 0.875, 0.75, 0.875, 0.7292, 0.875, 0.7292, 0.875, 0.75, 0.875, 0.7292, 0.875, 0.7083, 0.875, 0.7083, 0.875, 0.7292, 0.875, 0.7083, 0.875, 0.6875, 0.875, 0.6875, 0.875, 0.7083, 0.875, 0.6875, 0.875, 0.6667, 0.875, 0.6667, 0.875, 0.6875, 0.875, 0.6667, 0.875, 0.6458, 0.875, 0.6458, 0.875, 0.6667, 0.875, 0.6458, 0.875, 0.625, 0.875, 0.625, 0.875, 0.6458, 0.875, 0.625, 0.875, 0.6042, 0.875, 0.6042, 0.875, 0.625, 0.875, 0.6042, 0.875, 0.5833, 0.875, 0.5833, 0.875, 0.6042, 0.875, 0.5833, 0.875, 0.5625, 0.875, 0.5625, 0.875, 0.5833, 0.875, 0.5625, 0.875, 0.5417, 0.875, 0.5417, 0.875, 0.5625, 0.875, 0.5417, 0.875, 0.5208, 0.875, 0.5208, 0.875, 0.5417, 0.6212, 0.0, 0.6212, 0.25, 0.5039, 0.25, 0.5039, 0.0, 0.625, 0.2545, 0.625, 0.3686, 0.625, 0.3686, 0.625, 0.2545, 0.5039, 0.875, 0.5039, 0.875, 0.5039, 0.875, 0.5039, 0.875, 0.6212, 0.5, 0.6212, 0.75, 0.5039, 0.75, 0.5039, 0.5, 0.5039, 0.3686, 0.5039, 0.375, 0.5039, 0.375, 0.5039, 0.3686, 0.875, 0.5, 0.875, 0.5208, 0.875, 0.5208, 0.875, 0.5, 0.875, 0.5208, 0.875, 0.5417, 0.875, 0.5417, 0.875, 0.5208, 0.875, 0.5417, 0.875, 0.5625, 0.875, 0.5625, 0.875, 0.5417, 0.875, 0.5625, 0.875, 0.5833, 0.875, 0.5833, 0.875, 0.5625, 0.875, 0.5833, 0.875, 0.6042, 0.875, 0.6042, 0.875, 0.5833, 0.875, 0.6042, 0.875, 0.625, 0.875, 0.625, 0.875, 0.6042, 0.875, 0.625, 0.875, 0.6458, 0.875, 0.6458, 0.875, 0.625, 0.875, 0.6458, 0.875, 0.6667, 0.875, 0.6667, 0.875, 0.6458, 0.875, 0.6667, 0.875, 0.6875, 0.875, 0.6875, 0.875, 0.6667, 0.875, 0.6875, 0.875, 0.7083, 0.875, 0.7083, 0.875, 0.6875, 0.875, 0.7083, 0.875, 0.7292, 0.875, 0.7292, 0.875, 0.7083, 0.5039, 0.375, 0.5039, 0.494, 0.5039, 0.494, 0.5039, 0.375, 0.5039, 0.2545, 0.5039, 0.3686, 0.5039, 0.3686, 0.5039, 0.2545, 0.5039, 0.3686, 0.5039, 0.3686, 0.5039, 0.3686, 0.5039, 0.3686, 0.5039, 0.2545, 0.5039, 0.3686, 0.5039, 0.3686, 0.5039, 0.2545, 0.5039, 0.2545, 0.5039, 0.2545, 0.5039, 0.2545, 0.5039, 0.2545, 0.5039, 0.3686, 0.5039, 0.2545, 0.5039, 0.2545, 0.5039, 0.3686, 0.5039, 0.3686, 0.5039, 0.3686, 0.5039, 0.3686, 0.5039, 0.3686, 0.5039, 0.3686, 0.5039, 0.3686, 0.5039, 0.3686, 0.5039, 0.3686, 0.5039, 0.2545, 0.5039, 0.3686, 0.5039, 0.3686, 0.5039, 0.2545, 0.5039, 0.3686, 0.5039, 0.3686, 0.5039, 0.3686, 0.5039, 0.3686, 0.5039, 0.2545, 0.5039, 0.2545, 0.5039, 0.2545, 0.5039, 0.2545, 0.5039, 0.3686, 0.5039, 0.2545, 0.5039, 0.2545, 0.5039, 0.3686, 0.5039, 0.2545, 0.5039, 0.2545, 0.5039, 0.2545, 0.5039, 0.2545, 0.5039, 0.2545, 0.5039, 0.2545, 0.5039, 0.2545, 0.5039, 0.2545, 0.5039, 0.3686, 0.5039, 0.2545, 0.5039, 0.2545, 0.5039, 0.3686, 0.5039, 0.3686, 0.5039, 0.3686, 0.5039, 0.3686, 0.5039, 0.3686, 0.5039, 0.2545, 0.5039, 0.2545, 0.5039, 0.2545, 0.5039, 0.2545, 0.5039, 0.2545, 0.5039, 0.3686, 0.5039, 0.3686, 0.5039, 0.2545, 0.5039, 0.2545, 0.5039, 0.3686, 0.5039, 0.3686, 0.5039, 0.2545, 0.5039, 0.3686, 0.5039, 0.3686, 0.5039, 0.3686, 0.5039, 0.3686, 0.5039, 0.2545, 0.5039, 0.2545, 0.5039, 0.2545, 0.5039, 0.2545, 0.5039, 0.3686, 0.5039, 0.2545, 0.5039, 0.2545, 0.5039, 0.3686, 0.5039, 0.3686, 0.5039, 0.3686, 0.5039, 0.3686, 0.5039, 0.3686, 0.5039, 0.2583, 0.5039, 0.3647, 0.5039, 0.3647, 0.5039, 0.2583, 0.5039, 0.2545, 0.5039, 0.2545, 0.5039, 0.2583, 0.5039, 0.2583, 0.5039, 0.2545, 0.5039, 0.3686, 0.5039, 0.3647, 0.5039, 0.2583, 0.5039, 0.3686, 0.5039, 0.3686, 0.5039, 0.3647, 0.5039, 0.3647, 0.5039, 0.3686, 0.5039, 0.2545, 0.5039, 0.2583, 0.5039, 0.3647, 0.5039, 0.2545, 0.5039, 0.2545, 0.5039, 0.2545, 0.5039, 0.2545, 0.625, 1.0, 0.625, 1.0, 0.625, 1.0, 0.625, 1.0, 0.625, 0.75, 0.6212, 0.75, 0.6212, 0.75, 0.625, 0.75, 0.6212, 1.0, 0.6212, 1.0, 0.6212, 1.0, 0.6212, 1.0, 0.5039, 0.8814, 0.5039, 1.0, 0.5039, 1.0, 0.5039, 0.8814, 0.625, 0.25, 0.625, 0.25, 0.625, 0.25, 0.625, 0.25, 0.5039, 0.25, 0.5039, 0.25, 0.5039, 0.25, 0.5039, 0.25, 0.5039, 0.375, 0.5039, 0.494, 0.5039, 0.494, 0.5039, 0.375, 0.5039, 0.75, 0.5039, 0.756, 0.5039, 0.756, 0.5039, 0.75, 0.5, 0.0, 0.5, 0.0, 0.5, 0.0, 0.5, 0.0, 0.5, 0.494, 0.5, 0.375, 0.5, 0.375, 0.5, 0.494, 0.625, 0.25, 0.6212, 0.25, 0.6212, 0.25, 0.625, 0.25, 0.5, 0.756, 0.5, 0.75, 0.5, 0.75, 0.5, 0.756, 0.625, 0.375, 0.625, 0.494, 0.625, 0.494, 0.625, 0.375, 0.5039, 1.0, 0.5039, 1.0, 0.5039, 1.0, 0.5039, 1.0, 0.625, 1.0, 0.625, 1.0, 0.625, 1.0, 0.625, 1.0, 0.5039, 0.494, 0.5039, 0.5, 0.5039, 0.5, 0.5039, 0.494, 0.625, 0.2292, 0.625, 0.25, 0.625, 0.25, 0.625, 0.2292, 0.5039, 0.756, 0.5039, 0.875, 0.5039, 0.875, 0.5039, 0.756, 0.625, 0.75, 0.625, 0.756, 0.625, 0.756, 0.625, 0.75, 0.6212, 1.0, 0.6212, 1.0, 0.6212, 1.0, 0.6212, 1.0, 0.5039, 0.875, 0.5039, 0.8814, 0.5039, 0.8814, 0.5039, 0.875, 0.5039, 0.375, 0.5039, 0.375, 0.5039, 0.375, 0.5039, 0.375, 0.5, 1.0, 0.5, 0.8814, 0.5, 0.8814, 0.5, 1.0, 0.5039, 1.0, 0.5039, 1.0, 0.5039, 1.0, 0.5039, 1.0, 0.625, 0.25, 0.625, 0.2545, 0.625, 0.2545, 0.625, 0.25, 0.5, 0.8814, 0.5, 0.875, 0.5, 0.875, 0.5, 0.8814, 0.625, 0.2292, 0.625, 0.25, 0.625, 0.25, 0.625, 0.2292, 0.625, 0.7083, 0.625, 0.7292, 0.625, 0.7292, 0.625, 0.7083, 0.6212, 0.75, 0.6212, 0.5, 0.6212, 0.5, 0.6212, 0.75, 0.625, 0.8814, 0.625, 0.9955, 0.625, 0.9955, 0.625, 0.8814, 0.5, 0.25, 0.5, 0.25, 0.5, 0.25, 0.5, 0.25, 0.5039, 0.875, 0.5039, 0.8814, 0.5039, 0.8814, 0.5039, 0.875, 0.5, 0.875, 0.5, 0.756, 0.5, 0.756, 0.5, 0.875, 0.6212, 0.25, 0.625, 0.25, 0.625, 0.25, 0.6212, 0.25, 0.625, 0.0, 0.625, 0.02083, 0.625, 0.02083, 0.625, 0.0, 0.5, 0.875, 0.5, 0.875, 0.5, 0.875, 0.5, 0.875, 0.5, 0.5, 0.5, 0.494, 0.5, 0.494, 0.5, 0.5, 0.625, 0.6458, 0.625, 0.6667, 0.625, 0.6667, 0.625, 0.6458, 0.625, 0.75, 0.6212, 0.75, 0.6212, 0.75, 0.625, 0.75, 0.5039, 0.756, 0.5039, 0.875, 0.5039, 0.875, 0.5039, 0.756, 0.625, 0.02083, 0.625, 0.04167, 0.625, 0.04167, 0.625, 0.02083, 0.625, 0.25, 0.625, 0.2545, 0.625, 0.2545, 0.625, 0.25, 0.625, 0.6042, 0.625, 0.625, 0.625, 0.625, 0.625, 0.6042, 0.6212, 0.756, 0.625, 0.756, 0.625, 0.756, 0.6212, 0.756, 0.625, 0.04167, 0.625, 0.0625, 0.625, 0.0625, 0.625, 0.04167, 0.5039, 1.0, 0.5039, 1.0, 0.5039, 1.0, 0.5039, 1.0, 0.625, 0.625, 0.625, 0.6458, 0.625, 0.6458, 0.625, 0.625, 0.5039, 0.494, 0.5039, 0.5, 0.5039, 0.5, 0.5039, 0.494, 0.5, 0.3686, 0.5, 0.2545, 0.5, 0.2545, 0.5, 0.3686, 0.625, 0.0625, 0.625, 0.08333, 0.625, 0.08333, 0.625, 0.0625, 0.6212, 0.494, 0.6212, 0.375, 0.6212, 0.375, 0.6212, 0.494, 0.625, 1.0, 0.625, 1.0, 0.625, 1.0, 0.625, 1.0, 0.625, 0.08333, 0.625, 0.1042, 0.625, 0.1042, 0.625, 0.08333, 0.5039, 0.375, 0.5039, 0.375, 0.5039, 0.375, 0.5039, 0.375, 0.625, 0.375, 0.625, 0.494, 0.625, 0.494, 0.625, 0.375, 0.625, 0.1042, 0.625, 0.125, 0.625, 0.125, 0.625, 0.1042, 0.625, 0.5208, 0.625, 0.5417, 0.625, 0.5417, 0.625, 0.5208, 0.6212, 0.9955, 0.6212, 0.8814, 0.6212, 0.8814, 0.6212, 0.9955, 0.625, 0.125, 0.625, 0.1458, 0.625, 0.1458, 0.625, 0.125, 0.625, 0.5625, 0.625, 0.5833, 0.625, 0.5833, 0.625, 0.5625, 0.625, 0.494, 0.625, 0.5, 0.625, 0.5, 0.625, 0.494, 0.6212, 0.2545, 0.6212, 0.25, 0.6212, 0.25, 0.6212, 0.2545, 0.625, 0.1458, 0.625, 0.1667, 0.625, 0.1667, 0.625, 0.1458, 0.6212, 0.25, 0.6212, 0.25, 0.6212, 0.25, 0.6212, 0.25, 0.6212, 0.8814, 0.6212, 0.875, 0.6212, 0.875, 0.6212, 0.8814, 0.5, 0.2545, 0.5, 0.25, 0.5, 0.25, 0.5, 0.2545, 0.625, 0.1667, 0.625, 0.1875, 0.625, 0.1875, 0.625, 0.1667, 0.5039, 1.0, 0.5039, 1.0, 0.5039, 1.0, 0.5039, 1.0, 0.5, 0.25, 0.5, 0.25, 0.5, 0.25, 0.5, 0.25, 0.625, 0.5, 0.625, 0.5208, 0.625, 0.5208, 0.625, 0.5, 0.6212, 0.3686, 0.6212, 0.2545, 0.6212, 0.2545, 0.6212, 0.3686, 0.5, 0.756, 0.5, 0.75, 0.5, 0.75, 0.5, 0.756, 0.625, 0.1875, 0.625, 0.2083, 0.625, 0.2083, 0.625, 0.1875, 0.5039, 0.25, 0.5039, 0.25, 0.5039, 0.25, 0.5039, 0.25, 0.625, 0.5417, 0.625, 0.5625, 0.625, 0.5625, 0.625, 0.5417, 0.625, 0.7292, 0.625, 0.75, 0.625, 0.75, 0.625, 0.7292, 0.6212, 0.375, 0.6212, 0.3686, 0.6212, 0.3686, 0.6212, 0.375, 0.5, 0.494, 0.5, 0.375, 0.5, 0.375, 0.5, 0.494, 0.625, 0.2083, 0.625, 0.2292, 0.625, 0.2292, 0.625, 0.2083, 0.5, 1.0, 0.5, 1.0, 0.5, 1.0, 0.5, 1.0, 0.6212, 0.875, 0.6212, 0.756, 0.6212, 0.756, 0.6212, 0.875, 0.5, 0.25, 0.5, 0.0, 0.5, 0.0, 0.5, 0.25, 0.5, 0.75, 0.5, 0.5, 0.5, 0.5, 0.5, 0.75, 0.6212, 1.0, 0.6212, 0.9955, 0.6212, 0.9955, 0.6212, 1.0, 0.5039, 0.25, 0.5039, 0.2545, 0.5039, 0.2545, 0.5039, 0.25, 0.5039, 0.0, 0.5039, 0.25, 0.5039, 0.25, 0.5039, 0.0, 0.6212, 1.0, 0.6212, 1.0, 0.6212, 1.0, 0.6212, 1.0, 0.625, 0.9955, 0.625, 1.0, 0.625, 1.0, 0.625, 0.9955, 0.6212, 0.5, 0.6212, 0.494, 0.6212, 0.494, 0.6212, 0.5, 0.5039, 0.75, 0.5039, 0.756, 0.5039, 0.756, 0.5039, 0.75, 0.5039, 0.2545, 0.5039, 0.3686, 0.5039, 0.3686, 0.5039, 0.2545, 0.6212, 0.25, 0.6212, 0.0, 0.6212, 0.0, 0.6212, 0.25, 0.5039, 0.5, 0.5039, 0.75, 0.5039, 0.75, 0.5039, 0.5, 0.625, 0.875, 0.625, 0.8814, 0.625, 0.8814, 0.625, 0.875, 0.6212, 0.75, 0.625, 0.75, 0.625, 0.756, 0.6212, 0.756, 0.625, 0.25, 0.6212, 0.25, 0.6212, 0.25, 0.625, 0.25, 0.6212, 0.494, 0.625, 0.494, 0.625, 0.5, 0.6212, 0.5, 0.625, 1.0, 0.625, 1.0, 0.6212, 1.0, 0.6212, 1.0, 0.6212, 0.9955, 0.6212, 0.8814, 0.6212, 0.875, 0.6212, 0.756, 0.625, 0.756, 0.625, 0.875, 0.625, 0.8814, 0.625, 0.9955, 0.6212, 0.25, 0.6212, 0.25, 0.625, 0.25, 0.625, 0.25, 0.625, 0.2545, 0.625, 0.3686, 0.625, 0.375, 0.625, 0.494, 0.6212, 0.494, 0.6212, 0.375, 0.6212, 0.3686, 0.6212, 0.2545, 0.5039, 0.375, 0.5, 0.375, 0.5, 0.375, 0.5039, 0.375, 0.5, 0.756, 0.5039, 0.756, 0.5039, 0.875, 0.5, 0.875, 0.5, 1.0, 0.5039, 1.0, 0.5039, 1.0, 0.5, 1.0, 0.5, 0.494, 0.5039, 0.494, 0.5039, 0.5, 0.5, 0.5, 0.5, 0.375, 0.5039, 0.375, 0.5039, 0.494, 0.5, 0.494, 0.5, 0.75, 0.5039, 0.75, 0.5039, 0.756, 0.5, 0.756, 0.6212, 1.0, 0.625, 1.0, 0.625, 1.0, 0.6212, 1.0, 0.5, 0.875, 0.5039, 0.875, 0.5039, 0.875, 0.5, 0.875, 0.5, 0.25, 0.5039, 0.25, 0.5039, 0.25, 0.5, 0.25, 0.5, 0.25, 0.5039, 0.25, 0.5039, 0.2545, 0.5, 0.2545, 0.5, 0.2545, 0.5039, 0.2545, 0.5039, 0.3686, 0.5, 0.3686, 0.5, 0.3686, 0.5039, 0.3686, 0.5039, 0.375, 0.5, 0.375, 0.5, 0.25, 0.5039, 0.25, 0.5039, 0.25, 0.5, 0.25, 0.5039, 0.375, 0.5, 0.375, 0.5, 0.375, 0.5039, 0.375, 0.5039, 0.8814, 0.5039, 1.0, 0.5, 1.0, 0.5, 0.8814, 0.5, 0.875, 0.5039, 0.875, 0.5039, 0.8814, 0.5, 0.8814, 0.5039, 0.0, 0.5, 0.0, 0.5, 0.0, 0.5039, 0.0, 0.5039, 0.25, 0.5, 0.25, 0.5, 0.25, 0.5039, 0.25, 0.5039, 0.25, 0.5, 0.25, 0.5, 0.25, 0.5039, 0.25, 0.5039, 0.0, 0.5039, 0.25, 0.5, 0.25, 0.5, 0.0, 0.625, 0.02083, 0.625, 0.04167, 0.625, 0.0625, 0.625, 0.08333, 0.625, 0.1042, 0.625, 0.125, 0.625, 0.1458, 0.625, 0.1667, 0.625, 0.1875, 0.625, 0.2083, 0.625, 0.2292, 0.625, 0.25, 0.6212, 0.25, 0.6212, 0.0, 0.625, 0.0, 0.5039, 0.5, 0.5039, 0.75, 0.5, 0.75, 0.5, 0.5, 0.625, 0.5208, 0.625, 0.5417, 0.625, 0.5625, 0.625, 0.5833, 0.625, 0.6042, 0.625, 0.625, 0.625, 0.6458, 0.625, 0.6667, 0.625, 0.6875, 0.625, 0.7083, 0.625, 0.7292, 0.625, 0.75, 0.6212, 0.75, 0.6212, 0.5, 0.625, 0.5, 0.6212, 0.25, 0.625, 0.25, 0.625, 0.25, 0.6212, 0.25, 0.6212, 0.494, 0.6212, 0.375, 0.6212, 0.375, 0.6212, 0.494, 0.6212, 0.25, 0.6212, 0.25, 0.6212, 0.25, 0.6212, 0.25, 0.6212, 0.9955, 0.6212, 0.8814, 0.6212, 0.8814, 0.6212, 0.9955, 0.6212, 0.2545, 0.6212, 0.25, 0.6212, 0.25, 0.6212, 0.2545, 0.6212, 0.8814, 0.6212, 0.875, 0.6212, 0.875, 0.6212, 0.8814, 0.625, 0.6875, 0.625, 0.7083, 0.625, 0.7083, 0.625, 0.6875, 0.6212, 0.3686, 0.6212, 0.2545, 0.6212, 0.2545, 0.6212, 0.3686, 0.625, 0.7083, 0.625, 0.7292, 0.625, 0.7292, 0.625, 0.7083, 0.6212, 0.75, 0.625, 0.75, 0.625, 0.75, 0.6212, 0.75, 0.6212, 0.375, 0.6212, 0.3686, 0.6212, 0.3686, 0.6212, 0.375, 0.625, 0.6458, 0.625, 0.6667, 0.625, 0.6667, 0.625, 0.6458, 0.625, 0.756, 0.6212, 0.756, 0.6212, 0.756, 0.625, 0.756, 0.6212, 0.875, 0.6212, 0.756, 0.6212, 0.756, 0.6212, 0.875, 0.625, 0.6042, 0.625, 0.625, 0.625, 0.625, 0.625, 0.6042, 0.6212, 1.0, 0.6212, 0.9955, 0.6212, 0.9955, 0.6212, 1.0, 0.625, 0.625, 0.625, 0.6458, 0.625, 0.6458, 0.625, 0.625, 0.6212, 0.5, 0.6212, 0.494, 0.6212, 0.494, 0.6212, 0.5, 0.625, 0.5208, 0.625, 0.5417, 0.625, 0.5417, 0.625, 0.5208, 0.6212, 0.756, 0.6212, 0.75, 0.6212, 0.75, 0.6212, 0.756, 0.625, 0.25, 0.6212, 0.25, 0.6212, 0.25, 0.625, 0.25, 0.5, 0.25, 0.5, 0.25, 0.5, 0.25, 0.5, 0.25, 0.625, 0.5625, 0.625, 0.5833, 0.625, 0.5833, 0.625, 0.5625, 0.5, 0.375, 0.5, 0.375, 0.5, 0.375, 0.5, 0.375, 0.625, 0.5, 0.625, 0.5208, 0.625, 0.5208, 0.625, 0.5, 0.5, 0.25, 0.5, 0.25, 0.5, 0.25, 0.5, 0.25, 0.625, 0.5417, 0.625, 0.5625, 0.625, 0.5625, 0.625, 0.5417, 0.5, 0.875, 0.5, 0.875, 0.5, 0.875, 0.5, 0.875, 0.5, 0.75, 0.5, 0.5, 0.5, 0.5, 0.5, 0.75, 0.5039, 0.25, 0.5039, 0.25, 0.5039, 0.25, 0.5039, 0.25, 0.625, 0.5833, 0.625, 0.6042, 0.625, 0.6042, 0.625, 0.5833, 0.5, 1.0, 0.5, 1.0, 0.5, 1.0, 0.5, 1.0, 0.625, 0.6667, 0.625, 0.6875, 0.625, 0.6875, 0.625, 0.6667, 0.5039, 0.875, 0.5039, 0.875, 0.5039, 0.875, 0.5039, 0.875, 0.5039, 0.5, 0.5039, 0.75, 0.5039, 0.75, 0.5039, 0.5, 0.625, 0.494, 0.625, 0.5, 0.625, 0.5, 0.625, 0.494, 0.6212, 0.75, 0.6212, 0.5, 0.6212, 0.5, 0.6212, 0.75, 0.6212, 0.25, 0.6212, 0.25, 0.6212, 0.25, 0.6212, 0.25, 0.625, 0.0, 0.625, 0.02083, 0.625, 0.02083, 0.625, 0.0, 0.5, 0.375, 0.5, 0.3686, 0.5, 0.3686, 0.5, 0.375, 0.625, 0.7292, 0.625, 0.75, 0.625, 0.75, 0.625, 0.7292, 0.625, 0.02083, 0.625, 0.04167, 0.625, 0.04167, 0.625, 0.02083, 0.5, 0.3686, 0.5, 0.2545, 0.5, 0.2545, 0.5, 0.3686, 0.625, 0.9955, 0.625, 1.0, 0.625, 1.0, 0.625, 0.9955, 0.625, 0.04167, 0.625, 0.0625, 0.625, 0.0625, 0.625, 0.04167, 0.625, 0.3686, 0.625, 0.375, 0.625, 0.375, 0.625, 0.3686, 0.625, 0.0625, 0.625, 0.08333, 0.625, 0.08333, 0.625, 0.0625, 0.5, 0.2545, 0.5, 0.25, 0.5, 0.25, 0.5, 0.2545, 0.625, 0.756, 0.625, 0.875, 0.625, 0.875, 0.625, 0.756, 0.625, 0.08333, 0.625, 0.1042, 0.625, 0.1042, 0.625, 0.08333, 0.5039, 0.25, 0.5039, 0.25, 0.5039, 0.25, 0.5039, 0.25, 0.625, 0.1042, 0.625, 0.125, 0.625, 0.125, 0.625, 0.1042, 0.5039, 0.25, 0.5039, 0.2545, 0.5039, 0.2545, 0.5039, 0.25, 0.6212, 0.25, 0.625, 0.25, 0.625, 0.25, 0.6212, 0.25, 0.625, 0.125, 0.625, 0.1458, 0.625, 0.1458, 0.625, 0.125, 0.5039, 0.2545, 0.5039, 0.3686, 0.5039, 0.3686, 0.5039, 0.2545, 0.625, 0.1458, 0.625, 0.1667, 0.625, 0.1667, 0.625, 0.1458, 0.5039, 0.3686, 0.5039, 0.375, 0.5039, 0.375, 0.5039, 0.3686, 0.625, 0.1667, 0.625, 0.1875, 0.625, 0.1875, 0.625, 0.1667, 0.5039, 0.375, 0.5039, 0.375, 0.5039, 0.375, 0.5039, 0.375, 0.625, 0.1875, 0.625, 0.2083, 0.625, 0.2083, 0.625, 0.1875, 0.5, 0.375, 0.5, 0.375, 0.5, 0.375, 0.5, 0.375, 0.625, 0.2083, 0.625, 0.2292, 0.625, 0.2292, 0.625, 0.2083, 0.5, 0.25, 0.5, 0.25, 0.5, 0.25, 0.5, 0.25, 0.5, 0.875, 0.5, 0.756, 0.5, 0.756, 0.5, 0.875, 0.5, 0.25, 0.5, 0.0, 0.5, 0.0, 0.5, 0.25, 0.5039, 0.25, 0.5039, 0.25, 0.5039, 0.25, 0.5039, 0.25, 0.5, 0.5, 0.5, 0.494, 0.5, 0.494, 0.5, 0.5, 0.5039, 0.0, 0.5039, 0.25, 0.5039, 0.25, 0.5039, 0.0, 0.625, 0.25, 0.625, 0.25, 0.625, 0.25, 0.625, 0.25, 0.625, 0.875, 0.625, 0.8814, 0.625, 0.8814, 0.625, 0.875, 0.6212, 0.25, 0.6212, 0.0, 0.6212, 0.0, 0.6212, 0.25, 0.625, 0.2545, 0.625, 0.3686, 0.625, 0.3686, 0.625, 0.2545, 0.625, 0.8814, 0.625, 0.9955, 0.625, 0.9955, 0.625, 0.8814, 0.1295, 0.75, 0.1295, 0.75, 0.1295, 0.75, 0.1295, 0.75, 0.125, 0.75, 0.1295, 0.75, 0.1295, 0.75, 0.125, 0.75, 0.3788, 0.0, 0.375, 0.0, 0.375, 0.0, 0.3788, 0.0, 0.25, 0.75, 0.25, 0.75, 0.25, 0.75, 0.25, 0.75, 0.125, 0.75, 0.125, 0.75, 0.125, 0.75, 0.125, 0.75, 0.375, 0.875, 0.3788, 0.875, 0.3788, 0.875, 0.375, 0.875, 0.1295, 0.75, 0.2436, 0.75, 0.2436, 0.75, 0.1295, 0.75, 0.25, 0.75, 0.25, 0.75, 0.25, 0.75, 0.25, 0.75, 0.25, 0.75, 0.25, 0.75, 0.25, 0.75, 0.25, 0.75, 0.375, 0.875, 0.3788, 0.875, 0.3788, 0.875, 0.375, 0.875, 0.375, 0.875, 0.3788, 0.875, 0.3788, 0.875, 0.375, 0.875, 0.3788, 0.875, 0.375, 0.875, 0.375, 0.875, 0.3788, 0.875, 0.2436, 0.75, 0.25, 0.75, 0.25, 0.75, 0.25, 0.75, 0.25, 0.75, 0.2436, 0.75])
me_cube.update()

# ---- objects
ob_front_door = bpy.data.objects.new('front-door', me_cube_001)
ob_architecture = bpy.data.objects.new('architecture', me_cube)
ob_camera = bpy.data.objects.new('Camera', cam_camera)
ob_light = bpy.data.objects.new('Light', light_light)

# ---- transforms, parenting, visibility, modifiers, constraints
ob_front_door.location = (0.0, 0.0, 1.009)
ob_front_door.scale = (0.7727, 0.9952, 1.0)
ob_architecture.location = (-0.2214, -0.7493, 1.032)
ob_architecture.scale = (0.7467, 1.357, 1.0)
ob_camera.location = (-3.332, 5.153, 4.771)
ob_camera.rotation_euler = (1.005, 8.025e-06, 3.763)
ob_camera.scale = (1.0, 1.0, 1.0)
ob_camera.lock_rotations_4d = False
ob_camera.empty_display_type = 'ARROWS'
ob_camera.color = (0.0, 0.0, 0.0, 0.0)
ob_camera.display_type = 'WIRE'
ob_camera.lineart.crease_threshold = 0.0
ob_light.location = (4.076, 1.005, 5.904)
ob_light.rotation_euler = (0.6503, 0.05522, 1.866)
ob_light.lock_rotations_4d = False
ob_light.empty_display_type = 'ARROWS'
ob_light.color = (0.0, 0.0, 0.0, 0.0)
ob_light.lineart.crease_threshold = 0.0

# ---- collection membership
col_base.objects.link(ob_front_door)
col_base.objects.link(ob_architecture)
col_cam_lights.objects.link(ob_camera)
col_cam_lights.objects.link(ob_light)

# ---- scene / render settings (as saved in the file)
scene.camera = ob_camera
scene.frame_start = 1; scene.frame_end = 250; scene.frame_set(242)
scene.render.engine = 'CYCLES'
scene.render.resolution_x = 2000
scene.render.resolution_y = 2000
scene.render.fps = 60
scene.cycles.sampling_pattern = 'TABULATED_SOBOL'
scene.cycles.use_light_tree = False
scene.view_settings.view_transform = 'Filmic'
bpy.context.view_layer.update()
